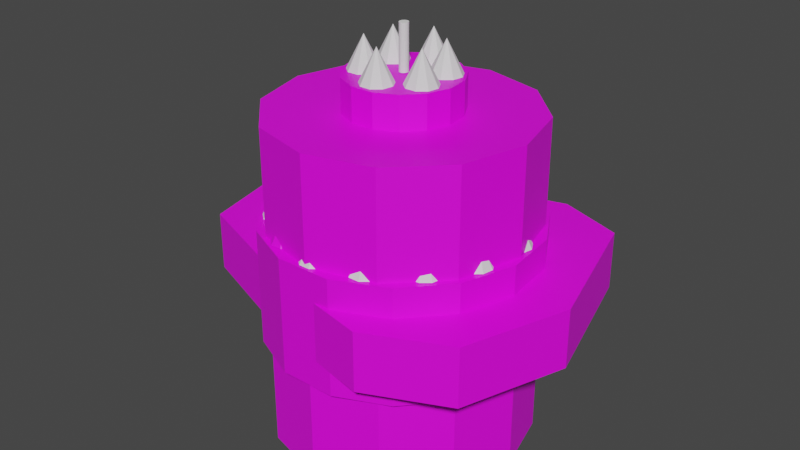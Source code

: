 # Source: Miguez_Bautista_48674301.blend  (saved by Blender 2.93.21; exported with 4.5.12 LTS)
import bpy
from mathutils import Matrix  # noqa: F401  (used for matrix-valued properties, if any)

bpy.ops.wm.read_factory_settings(use_empty=True)
scene = bpy.context.scene
scene.name = 'Scene'

# ---- images (referenced by path relative to the original .blend; pixels are not part of the script)
import os
ASSET_DIR = os.environ.get("B2B_ASSET_DIR", "")  # directory of the original .blend (textures are referenced by path, not embedded)
HERE = os.path.dirname(os.path.abspath(__file__))  # packed textures are extracted next to this script under _unpacked/

def load_image(name, relpath, width, height, colorspace="sRGB"):
    """Load a texture the original file referenced (path relative to the .blend, or extracted next to this script)."""
    p = next((c for c in (os.path.join(HERE, relpath), os.path.join(ASSET_DIR, relpath)) if relpath and os.path.exists(c)), "")
    if p:
        img = bpy.data.images.load(p, check_existing=True)
        img.name = name
    else:  # same state as the original file: an image datablock whose file is absent (Cycles renders it pink)
        img = bpy.data.images.new(name, width, height)
        img.source = "FILE"
        img.filepath = "//" + (relpath or name)
    img.colorspace_settings.name = colorspace
    return img
img_endesga_32_32x_png = load_image('endesga-32-32x.png', 'endesga-32-32x.png', 1024, 1024, 'sRGB')
img_copia_de_endesga_32_32x_png = load_image('Copia de endesga-32-32x.png', 'Copia de endesga-32-32x.png', 1024, 1024, 'sRGB')

# ---- materials (node trees are filled in below, after node groups)
mat_paleta = bpy.data.materials.new('Paleta')
mat_paleta.use_transparent_shadow = False
mat_material_001 = bpy.data.materials.new('Material.001')
mat_material_001.use_transparent_shadow = False
mat_material_002 = bpy.data.materials.new('Material.002')
mat_material_002.use_transparent_shadow = False

# ---- material node trees
mat_paleta.use_nodes = True; mat_paleta.node_tree.nodes.clear()
_N = mat_paleta.node_tree.nodes; _L = mat_paleta.node_tree.links
n0 = _N.new('ShaderNodeBsdfPrincipled'); n0.name = 'Principled BSDF'; n0.location = (10, 300)
n0.distribution = 'GGX'
n0.subsurface_method = 'BURLEY'
n0.inputs[3].default_value = 1.45
n0.inputs[27].default_value = (0.0, 0.0, 0.0, 1.0)
n0.inputs[28].default_value = 1.0
n1 = _N.new('ShaderNodeOutputMaterial'); n1.name = 'Material Output'; n1.location = (300, 300)
n2 = _N.new('ShaderNodeTexImage'); n2.name = 'Image Texture'; n2.location = (-280, 280)
n2.image = img_endesga_32_32x_png
_L.new(n0.outputs[0], n1.inputs[0])
_L.new(n2.outputs[0], n0.inputs[0])
n1.is_active_output = True
mat_material_001.use_nodes = True; mat_material_001.node_tree.nodes.clear()
_N = mat_material_001.node_tree.nodes; _L = mat_material_001.node_tree.links
n0 = _N.new('ShaderNodeBsdfPrincipled'); n0.name = 'Principled BSDF'; n0.location = (10, 300)
n0.distribution = 'GGX'
n0.subsurface_method = 'BURLEY'
n0.inputs[3].default_value = 1.45
n0.inputs[27].default_value = (0.0, 0.0, 0.0, 1.0)
n0.inputs[28].default_value = 1.0
n1 = _N.new('ShaderNodeOutputMaterial'); n1.name = 'Material Output'; n1.location = (300, 300)
n2 = _N.new('ShaderNodeTexImage'); n2.name = 'Image Texture'; n2.location = (-280, 280)
n2.image = img_copia_de_endesga_32_32x_png
_L.new(n0.outputs[0], n1.inputs[0])
_L.new(n2.outputs[0], n0.inputs[0])
n1.is_active_output = True
mat_material_002.use_nodes = True; mat_material_002.node_tree.nodes.clear()
_N = mat_material_002.node_tree.nodes; _L = mat_material_002.node_tree.links
n0 = _N.new('ShaderNodeBsdfPrincipled'); n0.name = 'Principled BSDF'; n0.location = (10, 300)
n0.distribution = 'GGX'
n0.subsurface_method = 'BURLEY'
n0.inputs[3].default_value = 1.45
n0.inputs[27].default_value = (0.0, 0.0, 0.0, 1.0)
n0.inputs[28].default_value = 1.0
n1 = _N.new('ShaderNodeOutputMaterial'); n1.name = 'Material Output'; n1.location = (300, 300)
n2 = _N.new('ShaderNodeTexImage'); n2.name = 'Image Texture'; n2.location = (-280, 280)
n2.image = img_copia_de_endesga_32_32x_png
_L.new(n0.outputs[0], n1.inputs[0])
_L.new(n2.outputs[0], n0.inputs[0])
n1.is_active_output = True

# ---- world
world_world = bpy.data.worlds.new('World'); scene.world = world_world
world_world.use_nodes = True; world_world.node_tree.nodes.clear()
_N = world_world.node_tree.nodes; _L = world_world.node_tree.links
n0 = _N.new('ShaderNodeOutputWorld'); n0.name = 'World Output'; n0.location = (300, 300)
n1 = _N.new('ShaderNodeBackground'); n1.name = 'Background'; n1.location = (10, 300)
n1.inputs[0].default_value = (0.05088, 0.05088, 0.05088, 1.0)
_L.new(n1.outputs[0], n0.inputs[0])
n0.is_active_output = True
world_world.color = (0.05088, 0.05088, 0.05088)
world_world.use_sun_shadow = False
world_world.sun_shadow_jitter_overblur = 0.0

# ---- meshes
me_sphere = bpy.data.meshes.new('Sphere')
me_sphere.from_pydata([(0.0, 0.04142, 0.058), (0.0, 0.07174, 0.04298), (0.0, 0.08284, -3.621e-09), (0.0, 0.07174, -0.03998), (0.0, 0.04142, -0.06534), (0.02929, 0.02929, 0.05923), (0.05073, 0.05073, 0.04596), (0.05857, 0.05857, 0.001771), (0.05073, 0.05073, -0.03998), (0.02929, 0.02929, -0.06534), (0.0, -7.242e-09, -0.05644), (0.04142, -7.059e-09, 0.06086), (0.07174, -4.59e-09, 0.05115), (0.08284, -4.59e-09, 0.00591), (0.07174, -7.059e-09, -0.03998), (0.04142, -8.293e-09, -0.06534), (0.02929, -0.02929, 0.05923), (0.05073, -0.05073, 0.04596), (0.05857, -0.05857, 0.001771), (0.05073, -0.05073, -0.03998), (0.02929, -0.02929, -0.06534), (-2.285e-09, -0.04142, 0.058), (2.652e-09, -0.07174, 0.04298), (1.833e-10, -0.08284, -3.621e-09), (2.652e-09, -0.07174, -0.03998), (1.833e-10, -0.04142, -0.06534), (-0.002735, 0.01013, 0.07709), (-0.02929, -0.02929, 0.05994), (-0.05073, -0.05073, 0.04645), (-0.05857, -0.05857, 0.00197), (-0.05073, -0.05073, -0.03996), (-0.02929, -0.02929, -0.06534), (-0.04142, -4.59e-09, 0.06191), (-0.07174, -4.59e-09, 0.05224), (-0.08284, -4.59e-09, 0.006572), (-0.07174, -7.059e-09, -0.03897), (-0.04142, -7.059e-09, -0.06534), (-0.02929, 0.02929, 0.05994), (-0.05073, 0.05073, 0.04645), (-0.05857, 0.05857, 0.00197), (-0.05073, 0.05073, -0.03996), (-0.02929, 0.02929, -0.06534), (-0.001956, -0.00192, 0.05114), (-4.927e-09, -0.002766, 0.05117), (0.001964, -0.001935, 0.0511), (0.002752, 1.414e-05, 0.05084), (0.001964, 0.001926, 0.05038), (-4.781e-09, 0.002728, 0.05015), (-0.001956, 0.001927, 0.05043), (-0.002735, 2.589e-05, 0.05091), (-0.001956, 0.008437, 0.07807), (-4.107e-09, 0.007672, 0.07844), (0.001964, 0.008406, 0.07804), (0.002752, 0.0101, 0.07704), (0.001964, 0.01167, 0.07586), (-3.983e-09, 0.01232, 0.07533), (-0.001956, 0.01169, 0.0759), (-0.001956, 0.0214, 0.08504), (-0.002735, 0.02014, 0.08654), (-3.965e-09, 0.02188, 0.08434), (0.001964, 0.02137, 0.085), (0.002752, 0.02009, 0.0865), (0.001964, 0.01867, 0.08785), (-4.087e-09, 0.01804, 0.0884), (-0.001956, 0.0187, 0.08788)], [], [(10, 4, 9), (3, 2, 7, 8), (1, 0, 5, 6), (4, 3, 8, 9), (2, 1, 6, 7), (5, 46, 45, 11), (9, 8, 14, 15), (7, 6, 12, 13), (11, 45, 44, 16), (10, 9, 15), (8, 7, 13, 14), (6, 5, 11, 12), (15, 14, 19, 20), (13, 12, 17, 18), (16, 44, 43, 21), (10, 15, 20), (14, 13, 18, 19), (12, 11, 16, 17), (20, 19, 24, 25), (18, 17, 22, 23), (54, 55, 59, 60), (10, 20, 25), (19, 18, 23, 24), (17, 16, 21, 22), (25, 24, 30, 31), (23, 22, 28, 29), (37, 48, 47, 0), (10, 25, 31), (24, 23, 29, 30), (22, 21, 27, 28), (29, 28, 33, 34), (32, 49, 48, 37), (10, 31, 36), (30, 29, 34, 35), (28, 27, 32, 33), (31, 30, 35, 36), (21, 43, 42, 27), (10, 36, 41), (35, 34, 39, 40), (33, 32, 37, 38), (36, 35, 40, 41), (34, 33, 38, 39), (10, 41, 4), (40, 39, 2, 3), (38, 37, 0, 1), (41, 40, 3, 4), (39, 38, 1, 2), (0, 47, 46, 5), (46, 47, 55, 54), (27, 42, 49, 32), (44, 45, 53, 52), (42, 43, 51, 50), (47, 48, 56, 55), (45, 46, 54, 53), (43, 44, 52, 51), (49, 42, 50, 26), (48, 49, 26, 56), (64, 63, 62, 61, 60, 59, 57, 58), (55, 56, 57, 59), (51, 52, 62, 63), (52, 53, 61, 62), (56, 26, 58, 57), (53, 54, 60, 61), (26, 50, 64, 58), (50, 51, 63, 64)])
_uv = me_sphere.uv_layers.new(name='UVMap')
_uv.uv.foreach_set('vector', [0.2342, 0.5732, 0.2342, 0.5732, 0.2342, 0.5732, 0.2342, 0.5732, 0.2342, 0.5732, 0.2342, 0.5732, 0.2342, 0.5732, 0.2342, 0.5732, 0.2342, 0.5732, 0.2342, 0.5732, 0.2342, 0.5732, 0.2342, 0.5732, 0.2342, 0.5732, 0.2342, 0.5732, 0.2342, 0.5732, 0.2342, 0.5732, 0.2342, 0.5732, 0.2342, 0.5732, 0.2342, 0.5732, 0.2342, 0.5732, 0.2342, 0.5732, 0.2342, 0.5732, 0.2342, 0.5732, 0.2342, 0.5732, 0.2342, 0.5732, 0.2342, 0.5732, 0.2342, 0.5732, 0.2342, 0.5732, 0.2342, 0.5732, 0.2342, 0.5732, 0.2342, 0.5732, 0.2342, 0.5732, 0.2342, 0.5732, 0.2342, 0.5732, 0.2342, 0.5732, 0.2342, 0.5732, 0.2342, 0.5732, 0.2342, 0.5732, 0.2342, 0.5732, 0.2342, 0.5732, 0.2342, 0.5732, 0.2342, 0.5732, 0.2342, 0.5732, 0.2342, 0.5732, 0.2342, 0.5732, 0.2342, 0.5732, 0.2342, 0.5732, 0.2342, 0.5732, 0.2342, 0.5732, 0.2342, 0.5732, 0.2342, 0.5732, 0.2342, 0.5732, 0.2342, 0.5732, 0.2342, 0.5732, 0.2342, 0.5732, 0.2342, 0.5732, 0.2342, 0.5732, 0.2342, 0.5732, 0.2342, 0.5732, 0.2342, 0.5732, 0.2342, 0.5732, 0.2342, 0.5732, 0.2342, 0.5732, 0.2342, 0.5732, 0.2342, 0.5732, 0.2342, 0.5732, 0.2342, 0.5732, 0.2342, 0.5732, 0.2342, 0.5732, 0.2342, 0.5732, 0.2342, 0.5732, 0.2342, 0.5732, 0.2342, 0.5732, 0.2342, 0.5732, 0.2342, 0.5732, 0.2342, 0.5732, 0.2342, 0.5732, 0.1456, 0.4377, 0.1456, 0.4377, 0.1456, 0.4377, 0.1456, 0.4377, 0.2342, 0.5732, 0.2342, 0.5732, 0.2342, 0.5732, 0.2342, 0.5732, 0.2342, 0.5732, 0.2342, 0.5732, 0.2342, 0.5732, 0.2342, 0.5732, 0.2342, 0.5732, 0.2342, 0.5732, 0.2342, 0.5732, 0.2342, 0.5732, 0.2342, 0.5732, 0.2342, 0.5732, 0.2342, 0.5732, 0.2342, 0.5732, 0.2342, 0.5732, 0.2342, 0.5732, 0.2342, 0.5732, 0.2342, 0.5732, 0.2342, 0.5732, 0.2342, 0.5732, 0.2342, 0.5732, 0.2342, 0.5732, 0.2342, 0.5732, 0.2342, 0.5732, 0.2342, 0.5732, 0.2342, 0.5732, 0.2342, 0.5732, 0.2342, 0.5732, 0.2342, 0.5732, 0.2342, 0.5732, 0.2342, 0.5732, 0.2342, 0.5732, 0.2342, 0.5732, 0.2342, 0.5732, 0.2342, 0.5732, 0.2342, 0.5732, 0.2342, 0.5732, 0.2342, 0.5732, 0.2342, 0.5732, 0.2342, 0.5732, 0.2342, 0.5732, 0.2342, 0.5732, 0.2342, 0.5732, 0.2342, 0.5732, 0.2342, 0.5732, 0.2342, 0.5732, 0.2342, 0.5732, 0.2342, 0.5732, 0.2342, 0.5732, 0.2342, 0.5732, 0.2342, 0.5732, 0.2342, 0.5732, 0.2342, 0.5732, 0.2342, 0.5732, 0.2342, 0.5732, 0.2342, 0.5732, 0.2342, 0.5732, 0.2342, 0.5732, 0.2342, 0.5732, 0.2342, 0.5732, 0.2342, 0.5732, 0.2342, 0.5732, 0.2342, 0.5732, 0.2342, 0.5732, 0.2342, 0.5732, 0.2342, 0.5732, 0.2342, 0.5732, 0.2342, 0.5732, 0.2342, 0.5732, 0.2342, 0.5732, 0.2342, 0.5732, 0.2342, 0.5732, 0.2342, 0.5732, 0.2342, 0.5732, 0.2342, 0.5732, 0.2342, 0.5732, 0.2342, 0.5732, 0.2342, 0.5732, 0.2342, 0.5732, 0.2342, 0.5732, 0.2342, 0.5732, 0.2342, 0.5732, 0.2342, 0.5732, 0.2342, 0.5732, 0.2342, 0.5732, 0.2342, 0.5732, 0.2342, 0.5732, 0.2342, 0.5732, 0.2342, 0.5732, 0.2342, 0.5732, 0.2342, 0.5732, 0.2342, 0.5732, 0.2342, 0.5732, 0.2342, 0.5732, 0.2342, 0.5732, 0.2342, 0.5732, 0.2342, 0.5732, 0.2342, 0.5732, 0.2342, 0.5732, 0.2342, 0.5732, 0.2342, 0.5732, 0.1456, 0.4377, 0.1456, 0.4377, 0.1456, 0.4377, 0.1456, 0.4377, 0.2342, 0.5732, 0.2342, 0.5732, 0.2342, 0.5732, 0.2342, 0.5732, 0.1456, 0.4377, 0.1456, 0.4377, 0.1456, 0.4377, 0.1456, 0.4377, 0.1456, 0.4377, 0.1456, 0.4377, 0.1456, 0.4377, 0.1456, 0.4377, 0.1456, 0.4377, 0.1456, 0.4377, 0.1456, 0.4377, 0.1456, 0.4377, 0.1456, 0.4377, 0.1456, 0.4377, 0.1456, 0.4377, 0.1456, 0.4377, 0.1456, 0.4377, 0.1456, 0.4377, 0.1456, 0.4377, 0.1456, 0.4377, 0.1456, 0.4377, 0.1456, 0.4377, 0.1456, 0.4377, 0.1456, 0.4377, 0.1456, 0.4377, 0.1456, 0.4377, 0.1456, 0.4377, 0.1456, 0.4377, 0.1456, 0.4377, 0.1456, 0.4377, 0.1456, 0.4377, 0.1456, 0.4377, 0.1456, 0.4377, 0.1456, 0.4377, 0.1456, 0.4377, 0.1456, 0.4377, 0.1456, 0.4377, 0.1456, 0.4377, 0.1456, 0.4377, 0.1456, 0.4377, 0.1456, 0.4377, 0.1456, 0.4377, 0.1456, 0.4377, 0.1456, 0.4377, 0.1456, 0.4377, 0.1456, 0.4377, 0.1456, 0.4377, 0.1456, 0.4377, 0.1456, 0.4377, 0.1456, 0.4377, 0.1456, 0.4377, 0.1456, 0.4377, 0.1456, 0.4377, 0.1456, 0.4377, 0.1456, 0.4377, 0.1456, 0.4377, 0.1456, 0.4377, 0.1456, 0.4377, 0.1456, 0.4377, 0.1456, 0.4377, 0.1456, 0.4377, 0.1456, 0.4377, 0.1456, 0.4377, 0.1456, 0.4377])
me_sphere.materials.append(mat_paleta)
me_sphere.use_remesh_fix_poles = True
me_sphere.use_remesh_preserve_attributes = False
me_sphere.update()
me_cylinder = bpy.data.meshes.new('Cylinder')
me_cylinder.from_pydata([(2.016e-09, 0.03354, -0.1388), (2.016e-09, 0.03354, 0.1388), (0.01677, 0.02905, -0.1388), (0.01677, 0.02905, 0.1388), (0.02905, 0.01677, -0.1388), (0.02905, 0.01677, 0.1388), (0.03354, -2.752e-09, -0.1388), (0.03354, -2.752e-09, 0.1388), (0.02905, -0.01677, -0.1388), (0.02905, -0.01677, 0.1388), (0.01677, -0.02905, -0.1388), (0.01677, -0.02905, 0.1388), (3.796e-10, -0.03354, -0.1388), (3.796e-10, -0.03354, 0.1388), (-0.01677, -0.02905, -0.1388), (-0.01677, -0.02905, 0.1388), (-0.02905, -0.01677, -0.1388), (-0.02905, -0.01677, 0.1388), (-0.03354, 5.029e-10, -0.1388), (-0.03354, 5.029e-10, 0.1388), (-0.02905, 0.01677, -0.1388), (-0.02905, 0.01677, 0.1388), (-0.01677, 0.02905, -0.1388), (-0.01677, 0.02905, 0.1388), (0.0, 0.111, -0.1388), (0.05551, 0.09615, -0.1388), (0.05551, 0.09615, 0.1388), (0.0, 0.111, 0.1388), (0.09615, 0.05551, -0.1388), (0.09615, 0.05551, 0.1388), (0.111, -4.853e-09, -0.1388), (0.111, -4.853e-09, 0.1388), (0.09615, -0.05551, -0.1388), (0.09615, -0.05551, 0.1388), (0.05551, -0.09615, -0.1388), (0.05551, -0.09615, 0.1388), (-9.706e-09, -0.111, -0.1388), (-9.706e-09, -0.111, 0.1388), (-0.05551, -0.09615, -0.1388), (-0.05551, -0.09615, 0.1388), (-0.09615, -0.05551, -0.1388), (-0.09615, -0.05551, 0.1388), (-0.111, 1.324e-09, -0.1388), (-0.111, 1.324e-09, 0.1388), (-0.09615, 0.05551, -0.1388), (-0.09615, 0.05551, 0.1388), (-0.05551, 0.09615, -0.1388), (-0.05551, 0.09615, 0.1388), (1.803e-10, 0.09933, -0.1388), (0.04967, 0.08602, -0.1388), (0.04967, 0.08602, 0.1388), (1.803e-10, 0.09933, 0.1388), (0.08602, 0.04967, -0.1388), (0.08602, 0.04967, 0.1388), (0.09933, -4.131e-09, -0.1388), (0.09933, -4.131e-09, 0.1388), (0.08602, -0.04967, -0.1388), (0.08602, -0.04967, 0.1388), (0.04967, -0.08602, -0.1388), (0.04967, -0.08602, 0.1388), (-9.165e-09, -0.09933, -0.1388), (-9.165e-09, -0.09933, 0.1388), (-0.04967, -0.08602, -0.1388), (-0.04967, -0.08602, 0.1388), (-0.08602, -0.04967, -0.1388), (-0.08602, -0.04967, 0.1388), (-0.09933, 1.324e-09, -0.1388), (-0.09933, 1.324e-09, 0.1388), (-0.08602, 0.04967, -0.1388), (-0.08602, 0.04967, 0.1388), (-0.04967, 0.08602, -0.1388), (-0.04967, 0.08602, 0.1388), (7.847e-10, 0.06015, -0.1388), (0.03008, 0.0521, -0.1388), (0.03008, 0.0521, 0.1388), (7.847e-10, 0.06015, 0.1388), (0.0521, 0.03008, -0.1388), (0.0521, 0.03008, 0.1388), (0.06015, -1.11e-09, -0.1388), (0.06015, -1.11e-09, 0.1388), (0.0521, -0.03008, -0.1388), (0.0521, -0.03008, 0.1388), (0.03008, -0.0521, -0.1388), (0.03008, -0.0521, 0.1388), (-3.726e-09, -0.06015, -0.1388), (-3.726e-09, -0.06015, 0.1388), (-0.03008, -0.0521, -0.1388), (-0.03008, -0.0521, 0.1388), (-0.0521, -0.03008, -0.1388), (-0.0521, -0.03008, 0.1388), (-0.06015, 1.324e-09, -0.1388), (-0.06015, 1.324e-09, 0.1388), (-0.0521, 0.03008, -0.1388), (-0.0521, 0.03008, 0.1388), (-0.03008, 0.0521, -0.1388), (-0.03008, 0.0521, 0.1388), (0.0, 0.111, 0.07005), (0.0, 0.111, 0.06272), (0.05551, 0.09615, 0.06272), (0.05551, 0.09615, 0.07005), (0.09615, 0.05551, 0.06272), (0.09615, 0.05551, 0.07005), (0.111, -4.853e-09, 0.06272), (0.111, -4.853e-09, 0.07005), (0.09615, -0.05551, 0.06272), (0.09615, -0.05551, 0.07005), (0.05551, -0.09615, 0.06272), (0.05551, -0.09615, 0.07005), (-9.706e-09, -0.111, 0.06272), (-9.706e-09, -0.111, 0.07005), (-0.05551, -0.09615, 0.06272), (-0.05551, -0.09615, 0.07005), (-0.09615, -0.05551, 0.06272), (-0.09615, -0.05551, 0.07005), (-0.111, 1.324e-09, 0.06272), (-0.111, 1.324e-09, 0.07005), (-0.09615, 0.05551, 0.06272), (-0.09615, 0.05551, 0.07005), (-0.05551, 0.09615, 0.06272), (-0.05551, 0.09615, 0.07005), (0.05551, 0.09615, -0.08976), (0.05551, 0.09615, -0.09709), (0.09615, 0.05551, -0.08976), (0.09615, 0.05551, -0.09709), (0.111, -4.853e-09, -0.08976), (0.111, -4.853e-09, -0.09709), (0.09615, -0.05551, -0.08976), (0.09615, -0.05551, -0.09709), (0.05551, -0.09615, -0.08976), (0.05551, -0.09615, -0.09709), (-9.706e-09, -0.111, -0.08976), (-9.706e-09, -0.111, -0.09709), (-0.05551, -0.09615, -0.08976), (-0.05551, -0.09615, -0.09709), (-0.09615, -0.05551, -0.08976), (-0.09615, -0.05551, -0.09709), (-0.111, 1.324e-09, -0.08976), (-0.111, 1.324e-09, -0.09709), (-0.09615, 0.05551, -0.08976), (-0.09615, 0.05551, -0.09709), (-0.05551, 0.09615, -0.08976), (-0.05551, 0.09615, -0.09709), (0.0, 0.111, -0.09709), (0.0, 0.111, -0.08976)], [], [(140, 118, 97, 143), (120, 98, 100, 122), (122, 100, 102, 124), (124, 102, 104, 126), (126, 104, 106, 128), (128, 106, 108, 130), (130, 108, 110, 132), (132, 110, 112, 134), (134, 112, 114, 136), (136, 114, 116, 138), (3, 1, 23, 21, 19, 17, 15, 13, 11, 9, 7, 5), (138, 116, 118, 140), (143, 97, 98, 120), (0, 2, 4, 6, 8, 10, 12, 14, 16, 18, 20, 22), (49, 48, 24, 25), (51, 50, 26, 27), (52, 49, 25, 28), (50, 53, 29, 26), (54, 52, 28, 30), (53, 55, 31, 29), (56, 54, 30, 32), (55, 57, 33, 31), (58, 56, 32, 34), (57, 59, 35, 33), (60, 58, 34, 36), (59, 61, 37, 35), (62, 60, 36, 38), (61, 63, 39, 37), (64, 62, 38, 40), (63, 65, 41, 39), (66, 64, 40, 42), (65, 67, 43, 41), (68, 66, 42, 44), (67, 69, 45, 43), (70, 68, 44, 46), (69, 71, 47, 45), (48, 70, 46, 24), (71, 51, 27, 47), (73, 72, 48, 49), (75, 74, 50, 51), (76, 73, 49, 52), (74, 77, 53, 50), (78, 76, 52, 54), (77, 79, 55, 53), (80, 78, 54, 56), (79, 81, 57, 55), (82, 80, 56, 58), (81, 83, 59, 57), (84, 82, 58, 60), (83, 85, 61, 59), (86, 84, 60, 62), (85, 87, 63, 61), (88, 86, 62, 64), (87, 89, 65, 63), (90, 88, 64, 66), (89, 91, 67, 65), (92, 90, 66, 68), (91, 93, 69, 67), (94, 92, 68, 70), (93, 95, 71, 69), (72, 94, 70, 48), (95, 75, 51, 71), (2, 0, 72, 73), (1, 3, 74, 75), (4, 2, 73, 76), (3, 5, 77, 74), (6, 4, 76, 78), (5, 7, 79, 77), (8, 6, 78, 80), (7, 9, 81, 79), (10, 8, 80, 82), (9, 11, 83, 81), (12, 10, 82, 84), (11, 13, 85, 83), (14, 12, 84, 86), (13, 15, 87, 85), (16, 14, 86, 88), (15, 17, 89, 87), (18, 16, 88, 90), (17, 19, 91, 89), (20, 18, 90, 92), (19, 21, 93, 91), (22, 20, 92, 94), (21, 23, 95, 93), (0, 22, 94, 72), (23, 1, 75, 95), (99, 26, 29, 101), (25, 121, 123, 28), (117, 45, 47, 119), (115, 43, 45, 117), (113, 41, 43, 115), (111, 39, 41, 113), (109, 37, 39, 111), (107, 35, 37, 109), (105, 33, 35, 107), (103, 31, 33, 105), (101, 29, 31, 103), (96, 27, 26, 99), (28, 123, 125, 30), (24, 142, 121, 25), (30, 125, 127, 32), (32, 127, 129, 34), (34, 129, 131, 36), (36, 131, 133, 38), (38, 133, 135, 40), (40, 135, 137, 42), (42, 137, 139, 44), (44, 139, 141, 46), (46, 141, 142, 24), (119, 96, 97, 118), (117, 119, 118, 116), (115, 117, 116, 114), (113, 115, 114, 112), (111, 113, 112, 110), (109, 111, 110, 108), (107, 109, 108, 106), (105, 107, 106, 104), (103, 105, 104, 102), (101, 103, 102, 100), (99, 101, 100, 98), (96, 99, 98, 97), (143, 120, 121, 142), (120, 122, 123, 121), (122, 124, 125, 123), (124, 126, 127, 125), (126, 128, 129, 127), (128, 130, 131, 129), (130, 132, 133, 131), (132, 134, 135, 133), (134, 136, 137, 135), (136, 138, 139, 137), (138, 140, 141, 139), (140, 143, 142, 141), (119, 47, 27, 96)])
_uv = me_cylinder.uv_layers.new(name='UVMap')
_uv.uv.foreach_set('vector', [0.644, 0.3601, 0.644, 0.3601, 0.644, 0.3601, 0.644, 0.3601, 0.644, 0.3601, 0.644, 0.3601, 0.644, 0.3601, 0.644, 0.3601, 0.644, 0.3601, 0.644, 0.3601, 0.644, 0.3601, 0.644, 0.3601, 0.644, 0.3601, 0.644, 0.3601, 0.644, 0.3601, 0.644, 0.3601, 0.644, 0.3601, 0.644, 0.3601, 0.644, 0.3601, 0.644, 0.3601, 0.644, 0.3601, 0.644, 0.3601, 0.644, 0.3601, 0.644, 0.3601, 0.644, 0.3601, 0.644, 0.3601, 0.644, 0.3601, 0.644, 0.3601, 0.644, 0.3601, 0.644, 0.3601, 0.644, 0.3601, 0.644, 0.3601, 0.644, 0.3601, 0.644, 0.3601, 0.644, 0.3601, 0.644, 0.3601, 0.644, 0.3601, 0.644, 0.3601, 0.644, 0.3601, 0.644, 0.3601, 0.644, 0.3601, 0.644, 0.3601, 0.644, 0.3601, 0.644, 0.3601, 0.644, 0.3601, 0.644, 0.3601, 0.644, 0.3601, 0.644, 0.3601, 0.644, 0.3601, 0.644, 0.3601, 0.644, 0.3601, 0.644, 0.3601, 0.644, 0.3601, 0.644, 0.3601, 0.644, 0.3601, 0.644, 0.3601, 0.644, 0.3601, 0.644, 0.3601, 0.644, 0.3601, 0.644, 0.3601, 0.644, 0.3601, 0.644, 0.3601, 0.644, 0.3601, 0.644, 0.3601, 0.644, 0.3601, 0.644, 0.3601, 0.644, 0.3601, 0.644, 0.3601, 0.644, 0.3601, 0.644, 0.3601, 0.644, 0.3601, 0.644, 0.3601, 0.6723, 0.325, 0.6723, 0.325, 0.6723, 0.325, 0.6723, 0.325, 0.6723, 0.325, 0.6723, 0.325, 0.6723, 0.325, 0.6723, 0.325, 0.6723, 0.325, 0.6723, 0.325, 0.6723, 0.325, 0.6723, 0.325, 0.6723, 0.325, 0.6723, 0.325, 0.6723, 0.325, 0.6723, 0.325, 0.6723, 0.325, 0.6723, 0.325, 0.6723, 0.325, 0.6723, 0.325, 0.6723, 0.325, 0.6723, 0.325, 0.6723, 0.325, 0.6723, 0.325, 0.6723, 0.325, 0.6723, 0.325, 0.6723, 0.325, 0.6723, 0.325, 0.6723, 0.325, 0.6723, 0.325, 0.6723, 0.325, 0.6723, 0.325, 0.6723, 0.325, 0.6723, 0.325, 0.6723, 0.325, 0.6723, 0.325, 0.6723, 0.325, 0.6723, 0.325, 0.6723, 0.325, 0.6723, 0.325, 0.6723, 0.325, 0.6723, 0.325, 0.6723, 0.325, 0.6723, 0.325, 0.6723, 0.325, 0.6723, 0.325, 0.6723, 0.325, 0.6723, 0.325, 0.6723, 0.325, 0.6723, 0.325, 0.6723, 0.325, 0.6723, 0.325, 0.6723, 0.325, 0.6723, 0.325, 0.6723, 0.325, 0.6723, 0.325, 0.6723, 0.325, 0.6723, 0.325, 0.6723, 0.325, 0.6723, 0.325, 0.6723, 0.325, 0.6723, 0.325, 0.6723, 0.325, 0.6723, 0.325, 0.6723, 0.325, 0.6723, 0.325, 0.6723, 0.325, 0.6723, 0.325, 0.6723, 0.325, 0.6723, 0.325, 0.6723, 0.325, 0.6723, 0.325, 0.6723, 0.325, 0.6723, 0.325, 0.6723, 0.325, 0.6723, 0.325, 0.6723, 0.325, 0.6723, 0.325, 0.6723, 0.325, 0.6723, 0.325, 0.6723, 0.325, 0.6723, 0.325, 0.6723, 0.325, 0.6723, 0.325, 0.6723, 0.325, 0.6723, 0.325, 0.6723, 0.325, 0.6723, 0.325, 0.6723, 0.325, 0.6723, 0.325, 0.6723, 0.325, 0.6723, 0.325, 0.6723, 0.325, 0.6723, 0.325, 0.6723, 0.325, 0.6723, 0.325, 0.644, 0.3601, 0.644, 0.3601, 0.644, 0.3601, 0.644, 0.3601, 0.644, 0.3601, 0.644, 0.3601, 0.644, 0.3601, 0.644, 0.3601, 0.644, 0.3601, 0.644, 0.3601, 0.644, 0.3601, 0.644, 0.3601, 0.644, 0.3601, 0.644, 0.3601, 0.644, 0.3601, 0.644, 0.3601, 0.644, 0.3601, 0.644, 0.3601, 0.644, 0.3601, 0.644, 0.3601, 0.644, 0.3601, 0.644, 0.3601, 0.644, 0.3601, 0.644, 0.3601, 0.644, 0.3601, 0.644, 0.3601, 0.644, 0.3601, 0.644, 0.3601, 0.644, 0.3601, 0.644, 0.3601, 0.644, 0.3601, 0.644, 0.3601, 0.644, 0.3601, 0.644, 0.3601, 0.644, 0.3601, 0.644, 0.3601, 0.644, 0.3601, 0.644, 0.3601, 0.644, 0.3601, 0.644, 0.3601, 0.644, 0.3601, 0.644, 0.3601, 0.644, 0.3601, 0.644, 0.3601, 0.644, 0.3601, 0.644, 0.3601, 0.644, 0.3601, 0.644, 0.3601, 0.644, 0.3601, 0.644, 0.3601, 0.644, 0.3601, 0.644, 0.3601, 0.644, 0.3601, 0.644, 0.3601, 0.644, 0.3601, 0.644, 0.3601, 0.644, 0.3601, 0.644, 0.3601, 0.644, 0.3601, 0.644, 0.3601, 0.644, 0.3601, 0.644, 0.3601, 0.644, 0.3601, 0.644, 0.3601, 0.644, 0.3601, 0.644, 0.3601, 0.644, 0.3601, 0.644, 0.3601, 0.644, 0.3601, 0.644, 0.3601, 0.644, 0.3601, 0.644, 0.3601, 0.644, 0.3601, 0.644, 0.3601, 0.644, 0.3601, 0.644, 0.3601, 0.644, 0.3601, 0.644, 0.3601, 0.644, 0.3601, 0.644, 0.3601, 0.644, 0.3601, 0.644, 0.3601, 0.644, 0.3601, 0.644, 0.3601, 0.644, 0.3601, 0.644, 0.3601, 0.644, 0.3601, 0.644, 0.3601, 0.644, 0.3601, 0.644, 0.3601, 0.644, 0.3601, 0.644, 0.3601, 0.644, 0.3601, 0.644, 0.3601, 0.644, 0.3601, 0.644, 0.3601, 0.6723, 0.325, 0.6723, 0.325, 0.6723, 0.325, 0.6723, 0.325, 0.6723, 0.325, 0.6723, 0.325, 0.6723, 0.325, 0.6723, 0.325, 0.6723, 0.325, 0.6723, 0.325, 0.6723, 0.325, 0.6723, 0.325, 0.6723, 0.325, 0.6723, 0.325, 0.6723, 0.325, 0.6723, 0.325, 0.6723, 0.325, 0.6723, 0.325, 0.6723, 0.325, 0.6723, 0.325, 0.6723, 0.325, 0.6723, 0.325, 0.6723, 0.325, 0.6723, 0.325, 0.6723, 0.325, 0.6723, 0.325, 0.6723, 0.325, 0.6723, 0.325, 0.6723, 0.325, 0.6723, 0.325, 0.6723, 0.325, 0.6723, 0.325, 0.6723, 0.325, 0.6723, 0.325, 0.6723, 0.325, 0.6723, 0.325, 0.6723, 0.325, 0.6723, 0.325, 0.6723, 0.325, 0.6723, 0.325, 0.6723, 0.325, 0.6723, 0.325, 0.6723, 0.325, 0.6723, 0.325, 0.6723, 0.325, 0.6723, 0.325, 0.6723, 0.325, 0.6723, 0.325, 0.6723, 0.325, 0.6723, 0.325, 0.6723, 0.325, 0.6723, 0.325, 0.6723, 0.325, 0.6723, 0.325, 0.6723, 0.325, 0.6723, 0.325, 0.6723, 0.325, 0.6723, 0.325, 0.6723, 0.325, 0.6723, 0.325, 0.6723, 0.325, 0.6723, 0.325, 0.6723, 0.325, 0.6723, 0.325, 0.6723, 0.325, 0.6723, 0.325, 0.6723, 0.325, 0.6723, 0.325, 0.6723, 0.325, 0.6723, 0.325, 0.6723, 0.325, 0.6723, 0.325, 0.6723, 0.325, 0.6723, 0.325, 0.6723, 0.325, 0.6723, 0.325, 0.6723, 0.325, 0.6723, 0.325, 0.6723, 0.325, 0.6723, 0.325, 0.6723, 0.325, 0.6723, 0.325, 0.6723, 0.325, 0.6723, 0.325, 0.6723, 0.325, 0.6723, 0.325, 0.6723, 0.325, 0.6723, 0.325, 0.6723, 0.325, 0.6723, 0.325, 0.6723, 0.325, 0.6723, 0.325, 0.6723, 0.325, 0.6723, 0.325, 0.6723, 0.325, 0.6723, 0.325, 0.644, 0.3601, 0.644, 0.3601, 0.644, 0.3601, 0.644, 0.3601, 0.644, 0.3601, 0.644, 0.3601, 0.644, 0.3601, 0.644, 0.3601, 0.644, 0.3601, 0.644, 0.3601, 0.644, 0.3601, 0.644, 0.3601, 0.644, 0.3601, 0.644, 0.3601, 0.644, 0.3601, 0.644, 0.3601, 0.644, 0.3601, 0.644, 0.3601, 0.644, 0.3601, 0.644, 0.3601, 0.644, 0.3601, 0.644, 0.3601, 0.644, 0.3601, 0.644, 0.3601, 0.644, 0.3601, 0.644, 0.3601, 0.644, 0.3601, 0.644, 0.3601, 0.644, 0.3601, 0.644, 0.3601, 0.644, 0.3601, 0.644, 0.3601, 0.644, 0.3601, 0.644, 0.3601, 0.644, 0.3601, 0.644, 0.3601, 0.644, 0.3601, 0.644, 0.3601, 0.644, 0.3601, 0.644, 0.3601, 0.644, 0.3601, 0.644, 0.3601, 0.644, 0.3601, 0.644, 0.3601, 0.644, 0.3601, 0.644, 0.3601, 0.644, 0.3601, 0.644, 0.3601, 0.644, 0.3601, 0.644, 0.3601, 0.644, 0.3601, 0.644, 0.3601, 0.644, 0.3601, 0.644, 0.3601, 0.644, 0.3601, 0.644, 0.3601, 0.644, 0.3601, 0.644, 0.3601, 0.644, 0.3601, 0.644, 0.3601, 0.644, 0.3601, 0.644, 0.3601, 0.644, 0.3601, 0.644, 0.3601, 0.644, 0.3601, 0.644, 0.3601, 0.644, 0.3601, 0.644, 0.3601, 0.644, 0.3601, 0.644, 0.3601, 0.644, 0.3601, 0.644, 0.3601, 0.644, 0.3601, 0.644, 0.3601, 0.644, 0.3601, 0.644, 0.3601, 0.644, 0.3601, 0.644, 0.3601, 0.644, 0.3601, 0.644, 0.3601, 0.644, 0.3601, 0.644, 0.3601, 0.644, 0.3601, 0.644, 0.3601, 0.644, 0.3601, 0.644, 0.3601, 0.644, 0.3601, 0.644, 0.3601, 0.644, 0.3601, 0.644, 0.3601, 0.644, 0.3601, 0.644, 0.3601, 0.6723, 0.325, 0.6723, 0.325, 0.6723, 0.325, 0.6723, 0.325, 0.6723, 0.325, 0.6723, 0.325, 0.6723, 0.325, 0.6723, 0.325, 0.6723, 0.325, 0.6723, 0.325, 0.6723, 0.325, 0.6723, 0.325, 0.6723, 0.325, 0.6723, 0.325, 0.6723, 0.325, 0.6723, 0.325, 0.6723, 0.325, 0.6723, 0.325, 0.6723, 0.325, 0.6723, 0.325, 0.6723, 0.325, 0.6723, 0.325, 0.6723, 0.325, 0.6723, 0.325, 0.6723, 0.325, 0.6723, 0.325, 0.6723, 0.325, 0.6723, 0.325, 0.6723, 0.325, 0.6723, 0.325, 0.6723, 0.325, 0.6723, 0.325, 0.6723, 0.325, 0.6723, 0.325, 0.6723, 0.325, 0.6723, 0.325, 0.6723, 0.325, 0.6723, 0.325, 0.6723, 0.325, 0.6723, 0.325, 0.6723, 0.325, 0.6723, 0.325, 0.6723, 0.325, 0.6723, 0.325, 0.6723, 0.325, 0.6723, 0.325, 0.6723, 0.325, 0.6723, 0.325, 0.6723, 0.325, 0.6723, 0.325, 0.6723, 0.325, 0.6723, 0.325, 0.6723, 0.325, 0.6723, 0.325, 0.6723, 0.325, 0.6723, 0.325, 0.6723, 0.325, 0.6723, 0.325, 0.6723, 0.325, 0.6723, 0.325, 0.6723, 0.325, 0.6723, 0.325, 0.6723, 0.325, 0.6723, 0.325, 0.6723, 0.325, 0.6723, 0.325, 0.6723, 0.325, 0.6723, 0.325, 0.6723, 0.325, 0.6723, 0.325, 0.6723, 0.325, 0.6723, 0.325, 0.6723, 0.325, 0.6723, 0.325, 0.6723, 0.325, 0.6723, 0.325, 0.6723, 0.325, 0.6723, 0.325, 0.6723, 0.325, 0.6723, 0.325, 0.6723, 0.325, 0.6723, 0.325, 0.6723, 0.325, 0.6723, 0.325, 0.6723, 0.325, 0.6723, 0.325, 0.6723, 0.325, 0.6723, 0.325, 0.6723, 0.325, 0.6723, 0.325, 0.6723, 0.325, 0.6723, 0.325, 0.6723, 0.325, 0.6723, 0.325, 0.6723, 0.325, 0.6723, 0.325, 0.644, 0.3601, 0.644, 0.3601, 0.644, 0.3601, 0.644, 0.3601])
me_cylinder.materials.append(mat_paleta)
me_cylinder.use_remesh_fix_poles = True
me_cylinder.use_remesh_preserve_attributes = False
me_cylinder.update()
me_cube = bpy.data.meshes.new('Cube')
me_cube.from_pydata([(0.1125, 0.1125, 0.02516), (0.1125, 0.1125, -0.02516), (0.1174, -0.08483, 0.02516), (0.1174, -0.08483, -0.02516), (-0.09446, 0.1017, 0.02516), (-0.09446, 0.1017, -0.02516), (-0.1402, -0.0523, 0.02516), (-0.1402, -0.0523, -0.02516), (-0.03252, -0.09205, 0.02516), (-0.03252, -0.09205, -0.02516), (0.0, 0.1125, 0.02516), (0.0, 0.1125, -0.02516), (0.1451, -0.002409, 0.02516), (0.1451, -0.002409, -0.02516), (-0.1679, 0.06505, 0.02516), (-0.1679, 0.06505, -0.02516), (-0.06324, 0.0271, -0.02516), (-0.06324, 0.0271, 0.02516), (0.05627, -0.1125, 0.02516), (0.06282, 0.1299, -0.02516), (0.05627, -0.1125, -0.02516), (0.06282, 0.1299, 0.02516), (0.1569, -0.002697, 0.02516), (0.1212, 0.1207, 0.02516), (0.1212, 0.1207, -0.02516), (0.1569, -0.002697, -0.02516), (0.1262, -0.09278, -0.02516), (0.1262, -0.09278, 0.02516), (0.05745, -0.1243, 0.02516), (-0.03592, -0.1034, -0.02516), (-0.1491, -0.06016, -0.02516), (-0.1491, -0.06016, 0.02516), (-0.1787, 0.07008, 0.02516), (-0.1787, 0.07008, -0.02516), (-0.09784, 0.1131, -0.02516), (-0.09784, 0.1131, 0.02516), (-0.002262, 0.1242, 0.02516), (0.06321, 0.1417, -0.02516), (-0.03592, -0.1034, 0.02516), (0.05745, -0.1243, -0.02516), (0.06321, 0.1417, 0.02516), (-0.002262, 0.1242, -0.02516), (0.08717, -0.0008563, 0.02516), (0.05744, -0.03051, 0.02516), (0.02652, 0.008625, 0.02516), (0.05714, 0.03114, 0.02516), (0.07875, -0.0231, 0.02516), (0.05741, 0.00295, 0.02516), (0.03513, -0.01688, 0.02516), (0.03522, 0.02777, 0.02516), (0.07987, 0.02184, 0.02516), (0.02652, 0.008625, -0.02516), (0.05744, -0.03051, -0.02516), (0.08717, -0.0008563, -0.02516), (0.05714, 0.03114, -0.02516), (0.03513, -0.01688, -0.02516), (0.05741, 0.00295, -0.02516), (0.07875, -0.0231, -0.02516), (0.07987, 0.02184, -0.02516), (0.03522, 0.02777, -0.02516), (0.0879, 0.02928, 0.02516), (0.09768, -0.001124, 0.02516), (0.08639, -0.03095, 0.02516), (0.05627, -0.04142, 0.02516), (0.02688, -0.02347, 0.02516), (0.01587, 0.009162, 0.02516), (0.0284, 0.03676, 0.02516), (0.05835, 0.04137, 0.02516), (0.0284, 0.03676, -0.02516), (0.01587, 0.009162, -0.02516), (0.02688, -0.02347, -0.02516), (0.05627, -0.04142, -0.02516), (0.08639, -0.03095, -0.02516), (0.09768, -0.001124, -0.02516), (0.0879, 0.02928, -0.02516), (0.05835, 0.04137, -0.02516)], [], [(2, 27, 22, 12), (9, 29, 30, 7), (6, 31, 38, 8), (3, 26, 39, 20), (17, 10, 4, 14), (20, 71, 72, 73, 13, 3), (15, 5, 11, 16), (18, 63, 64, 65, 17, 8), (18, 28, 27, 2), (19, 37, 24, 1), (16, 11, 19, 75, 68, 69), (7, 15, 16, 9), (8, 17, 14, 6), (11, 41, 37, 19), (10, 36, 35, 4), (75, 19, 1, 13, 73, 74), (67, 21, 10, 17, 65, 66), (8, 38, 28, 18), (2, 12, 61, 62, 63, 18), (9, 16, 69, 70, 71, 20), (13, 25, 26, 3), (22, 27, 26, 25), (38, 31, 30, 29), (32, 35, 34, 33), (40, 23, 24, 37), (35, 36, 41, 34), (28, 38, 29, 39), (31, 32, 33, 30), (23, 22, 25, 24), (27, 28, 39, 26), (36, 40, 37, 41), (0, 23, 40, 21), (20, 39, 29, 9), (1, 24, 25, 13), (21, 40, 36, 10), (14, 32, 31, 6), (4, 35, 32, 14), (12, 22, 23, 0), (5, 34, 41, 11), (15, 33, 34, 5), (7, 30, 33, 15), (42, 50, 47, 46), (43, 46, 47, 48), (44, 48, 47, 49), (45, 49, 47, 50), (51, 59, 56, 55), (52, 55, 56, 57), (53, 57, 56, 58), (54, 58, 56, 59), (12, 0, 21, 67, 60, 61), (42, 61, 60, 50), (46, 62, 61, 42), (43, 63, 62, 46), (48, 64, 63, 43), (44, 65, 64, 48), (49, 66, 65, 44), (45, 67, 66, 49), (50, 60, 67, 45), (51, 69, 68, 59), (55, 70, 69, 51), (52, 71, 70, 55), (57, 72, 71, 52), (53, 73, 72, 57), (58, 74, 73, 53), (54, 75, 74, 58), (59, 68, 75, 54)])
_uv = me_cube.uv_layers.new(name='UVMap')
_uv.uv.foreach_set('vector', [0.07921, 0.5787, 0.07921, 0.5787, 0.07921, 0.5787, 0.07921, 0.5787, 0.07921, 0.5787, 0.07921, 0.5787, 0.07921, 0.5787, 0.07921, 0.5787, 0.07921, 0.5787, 0.07921, 0.5787, 0.07921, 0.5787, 0.07921, 0.5787, 0.07921, 0.5787, 0.07921, 0.5787, 0.07921, 0.5787, 0.07921, 0.5787, 0.2638, 0.4675, 0.2638, 0.4675, 0.2638, 0.4675, 0.2638, 0.4675, 0.2638, 0.4675, 0.2638, 0.4675, 0.2638, 0.4675, 0.2638, 0.4675, 0.2638, 0.4675, 0.2638, 0.4675, 0.2638, 0.4675, 0.2638, 0.4675, 0.2638, 0.4675, 0.2638, 0.4675, 0.2638, 0.4675, 0.2638, 0.4675, 0.2638, 0.4675, 0.2638, 0.4675, 0.2638, 0.4675, 0.2638, 0.4675, 0.07921, 0.5787, 0.07921, 0.5787, 0.07921, 0.5787, 0.07921, 0.5787, 0.07921, 0.5787, 0.07921, 0.5787, 0.07921, 0.5787, 0.07921, 0.5787, 0.2638, 0.4675, 0.2638, 0.4675, 0.2638, 0.4675, 0.2638, 0.4675, 0.2638, 0.4675, 0.2638, 0.4675, 0.2638, 0.4675, 0.2638, 0.4675, 0.2638, 0.4675, 0.2638, 0.4675, 0.2638, 0.4675, 0.2638, 0.4675, 0.2638, 0.4675, 0.2638, 0.4675, 0.07921, 0.5787, 0.07921, 0.5787, 0.07921, 0.5787, 0.07921, 0.5787, 0.07921, 0.5787, 0.07921, 0.5787, 0.07921, 0.5787, 0.07921, 0.5787, 0.2638, 0.4675, 0.2638, 0.4675, 0.2638, 0.4675, 0.2638, 0.4675, 0.2638, 0.4675, 0.2638, 0.4675, 0.2638, 0.4675, 0.2638, 0.4675, 0.2638, 0.4675, 0.2638, 0.4675, 0.2638, 0.4675, 0.2638, 0.4675, 0.07921, 0.5787, 0.07921, 0.5787, 0.07921, 0.5787, 0.07921, 0.5787, 0.2638, 0.4675, 0.2638, 0.4675, 0.2638, 0.4675, 0.2638, 0.4675, 0.2638, 0.4675, 0.2638, 0.4675, 0.2638, 0.4675, 0.2638, 0.4675, 0.2638, 0.4675, 0.2638, 0.4675, 0.2638, 0.4675, 0.2638, 0.4675, 0.07921, 0.5787, 0.07921, 0.5787, 0.07921, 0.5787, 0.07921, 0.5787, 0.07921, 0.5787, 0.07921, 0.5787, 0.07921, 0.5787, 0.07921, 0.5787, 0.07921, 0.5787, 0.07921, 0.5787, 0.07921, 0.5787, 0.07921, 0.5787, 0.07921, 0.5787, 0.07921, 0.5787, 0.07921, 0.5787, 0.07921, 0.5787, 0.07921, 0.5787, 0.07921, 0.5787, 0.07921, 0.5787, 0.07921, 0.5787, 0.07921, 0.5787, 0.07921, 0.5787, 0.07921, 0.5787, 0.07921, 0.5787, 0.07921, 0.5787, 0.07921, 0.5787, 0.07921, 0.5787, 0.07921, 0.5787, 0.07921, 0.5787, 0.07921, 0.5787, 0.07921, 0.5787, 0.07921, 0.5787, 0.07921, 0.5787, 0.07921, 0.5787, 0.07921, 0.5787, 0.07921, 0.5787, 0.07921, 0.5787, 0.07921, 0.5787, 0.07921, 0.5787, 0.07921, 0.5787, 0.07921, 0.5787, 0.07921, 0.5787, 0.07921, 0.5787, 0.07921, 0.5787, 0.07921, 0.5787, 0.07921, 0.5787, 0.07921, 0.5787, 0.07921, 0.5787, 0.07921, 0.5787, 0.07921, 0.5787, 0.07921, 0.5787, 0.07921, 0.5787, 0.07921, 0.5787, 0.07921, 0.5787, 0.07921, 0.5787, 0.07921, 0.5787, 0.07921, 0.5787, 0.07921, 0.5787, 0.07921, 0.5787, 0.07921, 0.5787, 0.07921, 0.5787, 0.07921, 0.5787, 0.07921, 0.5787, 0.07921, 0.5787, 0.07921, 0.5787, 0.07921, 0.5787, 0.07921, 0.5787, 0.07921, 0.5787, 0.07921, 0.5787, 0.07921, 0.5787, 0.07921, 0.5787, 0.07921, 0.5787, 0.07921, 0.5787, 0.07921, 0.5787, 0.07921, 0.5787, 0.07921, 0.5787, 0.07921, 0.5787, 0.07921, 0.5787, 0.07921, 0.5787, 0.07921, 0.5787, 0.07921, 0.5787, 0.07921, 0.5787, 0.07921, 0.5787, 0.07921, 0.5787, 0.07921, 0.5787, 0.07921, 0.5787, 0.07921, 0.5787, 0.07921, 0.5787, 0.07921, 0.5787, 0.07921, 0.5787, 0.07921, 0.5787, 0.07921, 0.5787, 0.07921, 0.5787, 0.07921, 0.5787, 0.07921, 0.5787, 0.07921, 0.5787, 0.07921, 0.5787, 0.07921, 0.5787, 0.07921, 0.5787, 0.07921, 0.5787, 0.07921, 0.5787, 0.07921, 0.5787, 0.07921, 0.5787, 0.07921, 0.5787, 0.07921, 0.5787, 0.07921, 0.5787, 0.07921, 0.5787, 0.07921, 0.5787, 0.07921, 0.5787, 0.07921, 0.5787, 0.07921, 0.5787, 0.07921, 0.5787, 0.07921, 0.5787, 0.07921, 0.5787, 0.07921, 0.5787, 0.07921, 0.5787, 0.2638, 0.4675, 0.2638, 0.4675, 0.2638, 0.4675, 0.2638, 0.4675, 0.2638, 0.4675, 0.2638, 0.4675, 0.6058, 0.4644, 0.6058, 0.4644, 0.6058, 0.4644, 0.6058, 0.4644, 0.6058, 0.4644, 0.6058, 0.4644, 0.6058, 0.4644, 0.6058, 0.4644, 0.6058, 0.4644, 0.6058, 0.4644, 0.6058, 0.4644, 0.6058, 0.4644, 0.6058, 0.4644, 0.6058, 0.4644, 0.6058, 0.4644, 0.6058, 0.4644, 0.6058, 0.4644, 0.6058, 0.4644, 0.6058, 0.4644, 0.6058, 0.4644, 0.6058, 0.4644, 0.6058, 0.4644, 0.6058, 0.4644, 0.6058, 0.4644, 0.6058, 0.4644, 0.6058, 0.4644, 0.6058, 0.4644, 0.6058, 0.4644, 0.6058, 0.4644, 0.6058, 0.4644, 0.6058, 0.4644, 0.6058, 0.4644, 0.6058, 0.4644, 0.6058, 0.4644, 0.6058, 0.4644, 0.6058, 0.4644, 0.6058, 0.4644, 0.6058, 0.4644, 0.6058, 0.4644, 0.6058, 0.4644, 0.6058, 0.4644, 0.6058, 0.4644, 0.6058, 0.4644, 0.6058, 0.4644, 0.6058, 0.4644, 0.6058, 0.4644, 0.6058, 0.4644, 0.6058, 0.4644, 0.6058, 0.4644, 0.6058, 0.4644, 0.6058, 0.4644, 0.6058, 0.4644, 0.6058, 0.4644, 0.6058, 0.4644, 0.6058, 0.4644, 0.6058, 0.4644, 0.6058, 0.4644, 0.6058, 0.4644, 0.6058, 0.4644, 0.6058, 0.4644, 0.6058, 0.4644, 0.6058, 0.4644, 0.6058, 0.4644, 0.6058, 0.4644])
me_cube.materials.append(mat_paleta)
me_cube.use_remesh_fix_poles = True
me_cube.use_remesh_preserve_attributes = False
me_cube.update()
me_cylinder_002 = bpy.data.meshes.new('Cylinder.002')
me_cylinder_002.from_pydata([(0.0, 0.1163, -0.05), (-3.712e-09, 0.08127, 0.05), (0.04703, 0.1062, -0.05), (0.03288, 0.07425, 0.05), (0.08593, 0.0778, -0.05), (0.06007, 0.05438, 0.05), (0.11, 0.03593, -0.05), (0.07687, 0.02511, 0.05), (0.115, -0.01215, -0.05), (0.08039, -0.008495, 0.05), (0.1001, -0.05814, -0.05), (0.07, -0.04064, 0.05), (0.06797, -0.09406, -0.05), (0.04751, -0.06575, 0.05), (0.02404, -0.1137, -0.05), (0.01681, -0.0795, 0.05), (-0.02404, -0.1137, -0.05), (-0.01681, -0.0795, 0.05), (-0.06797, -0.09406, -0.05), (-0.04751, -0.06575, 0.05), (-0.1001, -0.05814, -0.05), (-0.07, -0.04064, 0.05), (-0.115, -0.01215, -0.05), (-0.08039, -0.008495, 0.05), (-0.11, 0.03593, -0.05), (-0.07687, 0.02511, 0.05), (-0.08593, 0.0778, -0.05), (-0.06007, 0.05438, 0.05), (-0.04703, 0.1062, -0.05), (-0.03288, 0.07425, 0.05), (0.04703, 0.1062, 0.05), (0.0, 0.1163, 0.05), (0.08593, 0.0778, 0.05), (0.11, 0.03593, 0.05), (0.115, -0.01215, 0.05), (0.1001, -0.05814, 0.05), (0.06797, -0.09406, 0.05), (0.02404, -0.1137, 0.05), (-0.02404, -0.1137, 0.05), (-0.06797, -0.09406, 0.05), (-0.1001, -0.05814, 0.05), (-0.115, -0.01215, 0.05), (-0.11, 0.03593, 0.05), (-0.08593, 0.0778, 0.05), (-0.04703, 0.1062, 0.05), (0.01944, 0.0439, 0.1194), (-4.37e-09, 0.04805, 0.1194), (0.03551, 0.03215, 0.1194), (0.04545, 0.01485, 0.1194), (0.04753, -0.005023, 0.1194), (0.04138, -0.02403, 0.1194), (0.02809, -0.03887, 0.1194), (0.009936, -0.047, 0.1194), (-0.009936, -0.047, 0.1194), (-0.02809, -0.03887, 0.1194), (-0.04138, -0.02403, 0.1194), (-0.04753, -0.005023, 0.1194), (-0.04545, 0.01485, 0.1194), (-0.03551, 0.03215, 0.1194), (-0.01944, 0.0439, 0.1194), (0.03288, 0.07425, 0.1194), (-3.112e-09, 0.08127, 0.1194), (0.06007, 0.05438, 0.1194), (0.07687, 0.02511, 0.1194), (0.08039, -0.008495, 0.1194), (0.07, -0.04064, 0.1194), (0.04751, -0.06575, 0.1194), (0.01681, -0.0795, 0.1194), (-0.01681, -0.0795, 0.1194), (-0.04751, -0.06575, 0.1194), (-0.07, -0.04064, 0.1194), (-0.08039, -0.008495, 0.1194), (-0.07687, 0.02511, 0.1194), (-0.06007, 0.05438, 0.1194), (-0.03288, 0.07425, 0.1194), (0.01944, 0.0439, 0.1668), (-7.892e-09, 0.04805, 0.1668), (0.03551, 0.03215, 0.1668), (0.04545, 0.01485, 0.1668), (0.04753, -0.005023, 0.1668), (0.04138, -0.02403, 0.1668), (0.02809, -0.03887, 0.1668), (0.009935, -0.047, 0.1668), (-0.009936, -0.047, 0.1668), (-0.02809, -0.03887, 0.1668), (-0.04138, -0.02403, 0.1668), (-0.04753, -0.005023, 0.1668), (-0.04545, 0.01485, 0.1668), (-0.03551, 0.03215, 0.1668), (-0.01944, 0.0439, 0.1668), (0.0, 0.1163, -0.01667), (0.0, 0.1163, 0.01667), (0.04703, 0.1062, 0.01667), (0.04703, 0.1062, -0.01667), (0.08593, 0.0778, 0.01667), (0.08593, 0.0778, -0.01667), (0.11, 0.03593, 0.01667), (0.11, 0.03593, -0.01667), (0.115, -0.01215, 0.01667), (0.115, -0.01215, -0.01667), (0.1001, -0.05814, 0.01667), (0.1001, -0.05814, -0.01667), (0.06797, -0.09406, 0.01667), (0.06797, -0.09406, -0.01667), (0.02404, -0.1137, 0.01667), (0.02404, -0.1137, -0.01667), (-0.02404, -0.1137, 0.01667), (-0.02404, -0.1137, -0.01667), (-0.06797, -0.09406, 0.01667), (-0.06797, -0.09406, -0.01667), (-0.1001, -0.05814, 0.01667), (-0.1001, -0.05814, -0.01667), (-0.115, -0.01215, 0.01667), (-0.115, -0.01215, -0.01667), (-0.11, 0.03593, 0.01667), (-0.11, 0.03593, -0.01667), (-0.08593, 0.0778, 0.01667), (-0.08593, 0.0778, -0.01667), (-0.04703, 0.1062, 0.01667), (-0.04703, 0.1062, -0.01667), (0.08039, -0.008495, 0.07312), (0.08039, -0.008495, 0.09624), (0.07, -0.04064, 0.09624), (0.07, -0.04064, 0.07312), (-0.07687, 0.02511, 0.07312), (-0.07687, 0.02511, 0.09624), (-0.06007, 0.05438, 0.09624), (-0.06007, 0.05438, 0.07312), (0.04751, -0.06575, 0.09624), (0.04751, -0.06575, 0.07312), (-0.03288, 0.07425, 0.09624), (-0.03288, 0.07425, 0.07312), (0.01681, -0.0795, 0.09624), (0.01681, -0.0795, 0.07312), (-3.312e-09, 0.08127, 0.09624), (-3.512e-09, 0.08127, 0.07312), (-0.01681, -0.0795, 0.09624), (-0.01681, -0.0795, 0.07312), (0.03288, 0.07425, 0.09624), (0.03288, 0.07425, 0.07312), (-0.04751, -0.06575, 0.09624), (-0.04751, -0.06575, 0.07312), (0.06007, 0.05438, 0.09624), (0.06007, 0.05438, 0.07312), (-0.07, -0.04064, 0.09624), (-0.07, -0.04064, 0.07312), (0.07687, 0.02511, 0.09624), (0.07687, 0.02511, 0.07312), (-0.08039, -0.008495, 0.09624), (-0.08039, -0.008495, 0.07312), (-0.04753, -0.005023, 0.1352), (-0.04753, -0.005023, 0.151), (-0.04545, 0.01485, 0.151), (-0.04545, 0.01485, 0.1352), (0.04753, -0.005023, 0.1352), (0.04753, -0.005023, 0.151), (0.04138, -0.02403, 0.151), (0.04138, -0.02403, 0.1352), (-0.03551, 0.03215, 0.151), (-0.03551, 0.03215, 0.1352), (0.02809, -0.03887, 0.151), (0.02809, -0.03887, 0.1352), (-0.01944, 0.0439, 0.151), (-0.01944, 0.0439, 0.1352), (0.009935, -0.047, 0.151), (0.009936, -0.047, 0.1352), (-6.718e-09, 0.04805, 0.151), (-5.544e-09, 0.04805, 0.1352), (-0.009936, -0.047, 0.151), (-0.009936, -0.047, 0.1352), (0.01944, 0.0439, 0.151), (0.01944, 0.0439, 0.1352), (-0.02809, -0.03887, 0.151), (-0.02809, -0.03887, 0.1352), (0.03551, 0.03215, 0.151), (0.03551, 0.03215, 0.1352), (-0.04138, -0.02403, 0.151), (-0.04138, -0.02403, 0.1352), (0.04545, 0.01485, 0.151), (0.04545, 0.01485, 0.1352)], [], [(91, 31, 30, 92), (92, 30, 32, 94), (94, 32, 33, 96), (96, 33, 34, 98), (98, 34, 35, 100), (100, 35, 36, 102), (102, 36, 37, 104), (104, 37, 38, 106), (106, 38, 39, 108), (108, 39, 40, 110), (110, 40, 41, 112), (112, 41, 42, 114), (114, 42, 43, 116), (122, 121, 64, 65), (116, 43, 44, 118), (118, 44, 31, 91), (0, 2, 4, 6, 8, 10, 12, 14, 16, 18, 20, 22, 24, 26, 28), (1, 3, 30, 31), (3, 5, 32, 30), (5, 7, 33, 32), (7, 9, 34, 33), (9, 11, 35, 34), (11, 13, 36, 35), (13, 15, 37, 36), (15, 17, 38, 37), (17, 19, 39, 38), (19, 21, 40, 39), (21, 23, 41, 40), (23, 25, 42, 41), (25, 27, 43, 42), (27, 29, 44, 43), (29, 1, 31, 44), (152, 151, 86, 87), (126, 125, 72, 73), (128, 122, 65, 66), (130, 126, 73, 74), (132, 128, 66, 67), (134, 130, 74, 61), (136, 132, 67, 68), (138, 134, 61, 60), (140, 136, 68, 69), (142, 138, 60, 62), (144, 140, 69, 70), (146, 142, 62, 63), (148, 144, 70, 71), (121, 146, 63, 64), (125, 148, 71, 72), (46, 45, 60, 61), (45, 47, 62, 60), (47, 48, 63, 62), (48, 49, 64, 63), (49, 50, 65, 64), (50, 51, 66, 65), (51, 52, 67, 66), (52, 53, 68, 67), (53, 54, 69, 68), (54, 55, 70, 69), (55, 56, 71, 70), (56, 57, 72, 71), (57, 58, 73, 72), (58, 59, 74, 73), (59, 46, 61, 74), (75, 76, 89, 88, 87, 86, 85, 84, 83, 82, 81, 80, 79, 78, 77), (156, 155, 79, 80), (158, 152, 87, 88), (160, 156, 80, 81), (162, 158, 88, 89), (164, 160, 81, 82), (166, 162, 89, 76), (168, 164, 82, 83), (170, 166, 76, 75), (172, 168, 83, 84), (174, 170, 75, 77), (176, 172, 84, 85), (178, 174, 77, 78), (151, 176, 85, 86), (155, 178, 78, 79), (28, 119, 90, 0), (119, 118, 91, 90), (26, 117, 119, 28), (117, 116, 118, 119), (24, 115, 117, 26), (115, 114, 116, 117), (22, 113, 115, 24), (113, 112, 114, 115), (20, 111, 113, 22), (111, 110, 112, 113), (18, 109, 111, 20), (109, 108, 110, 111), (16, 107, 109, 18), (107, 106, 108, 109), (14, 105, 107, 16), (105, 104, 106, 107), (12, 103, 105, 14), (103, 102, 104, 105), (10, 101, 103, 12), (101, 100, 102, 103), (8, 99, 101, 10), (99, 98, 100, 101), (6, 97, 99, 8), (97, 96, 98, 99), (4, 95, 97, 6), (95, 94, 96, 97), (2, 93, 95, 4), (93, 92, 94, 95), (0, 90, 93, 2), (90, 91, 92, 93), (25, 23, 149, 124), (124, 149, 148, 125), (9, 7, 147, 120), (120, 147, 146, 121), (23, 21, 145, 149), (149, 145, 144, 148), (7, 5, 143, 147), (147, 143, 142, 146), (21, 19, 141, 145), (145, 141, 140, 144), (5, 3, 139, 143), (143, 139, 138, 142), (19, 17, 137, 141), (141, 137, 136, 140), (3, 1, 135, 139), (139, 135, 134, 138), (17, 15, 133, 137), (137, 133, 132, 136), (1, 29, 131, 135), (135, 131, 130, 134), (15, 13, 129, 133), (133, 129, 128, 132), (29, 27, 127, 131), (131, 127, 126, 130), (13, 11, 123, 129), (129, 123, 122, 128), (27, 25, 124, 127), (127, 124, 125, 126), (11, 9, 120, 123), (123, 120, 121, 122), (49, 48, 179, 154), (154, 179, 178, 155), (56, 55, 177, 150), (150, 177, 176, 151), (48, 47, 175, 179), (179, 175, 174, 178), (55, 54, 173, 177), (177, 173, 172, 176), (47, 45, 171, 175), (175, 171, 170, 174), (54, 53, 169, 173), (173, 169, 168, 172), (45, 46, 167, 171), (171, 167, 166, 170), (53, 52, 165, 169), (169, 165, 164, 168), (46, 59, 163, 167), (167, 163, 162, 166), (52, 51, 161, 165), (165, 161, 160, 164), (59, 58, 159, 163), (163, 159, 158, 162), (51, 50, 157, 161), (161, 157, 156, 160), (58, 57, 153, 159), (159, 153, 152, 158), (50, 49, 154, 157), (157, 154, 155, 156), (57, 56, 150, 153), (153, 150, 151, 152)])
_uv = me_cylinder_002.uv_layers.new(name='UVMap')
_uv.uv.foreach_set('vector', [0.6054, 0.3588, 0.6054, 0.3588, 0.6054, 0.3588, 0.6054, 0.3588, 0.6054, 0.3588, 0.6054, 0.3588, 0.6054, 0.3588, 0.6054, 0.3588, 0.6054, 0.3588, 0.6054, 0.3588, 0.6054, 0.3588, 0.6054, 0.3588, 0.6054, 0.3588, 0.6054, 0.3588, 0.6054, 0.3588, 0.6054, 0.3588, 0.6054, 0.3588, 0.6054, 0.3588, 0.6054, 0.3588, 0.6054, 0.3588, 0.6054, 0.3588, 0.6054, 0.3588, 0.6054, 0.3588, 0.6054, 0.3588, 0.6054, 0.3588, 0.6054, 0.3588, 0.6054, 0.3588, 0.6054, 0.3588, 0.6054, 0.3588, 0.6054, 0.3588, 0.6054, 0.3588, 0.6054, 0.3588, 0.6054, 0.3588, 0.6054, 0.3588, 0.6054, 0.3588, 0.6054, 0.3588, 0.6054, 0.3588, 0.6054, 0.3588, 0.6054, 0.3588, 0.6054, 0.3588, 0.6054, 0.3588, 0.6054, 0.3588, 0.6054, 0.3588, 0.6054, 0.3588, 0.6054, 0.3588, 0.6054, 0.3588, 0.6054, 0.3588, 0.6054, 0.3588, 0.6054, 0.3588, 0.6054, 0.3588, 0.6054, 0.3588, 0.6054, 0.3588, 0.6054, 0.3588, 0.6054, 0.3588, 0.6054, 0.3588, 0.6054, 0.3588, 0.6054, 0.3588, 0.6054, 0.3588, 0.6054, 0.3588, 0.6054, 0.3588, 0.6054, 0.3588, 0.6054, 0.3588, 0.6054, 0.3588, 0.6054, 0.3588, 0.6054, 0.3588, 0.6054, 0.3588, 0.6054, 0.3588, 0.6054, 0.3588, 0.6054, 0.3588, 0.6054, 0.3588, 0.6054, 0.3588, 0.6054, 0.3588, 0.6054, 0.3588, 0.6054, 0.3588, 0.6054, 0.3588, 0.6054, 0.3588, 0.6054, 0.3588, 0.6054, 0.3588, 0.6054, 0.3588, 0.6081, 0.382, 0.6081, 0.382, 0.6081, 0.382, 0.6081, 0.382, 0.6081, 0.382, 0.6081, 0.382, 0.6081, 0.382, 0.6081, 0.382, 0.6081, 0.382, 0.6081, 0.382, 0.6081, 0.382, 0.6081, 0.382, 0.6081, 0.382, 0.6081, 0.382, 0.6081, 0.382, 0.6081, 0.382, 0.6081, 0.382, 0.6081, 0.382, 0.6081, 0.382, 0.6081, 0.382, 0.6081, 0.382, 0.6081, 0.382, 0.6081, 0.382, 0.6081, 0.382, 0.6081, 0.382, 0.6081, 0.382, 0.6081, 0.382, 0.6081, 0.382, 0.6081, 0.382, 0.6081, 0.382, 0.6081, 0.382, 0.6081, 0.382, 0.6081, 0.382, 0.6081, 0.382, 0.6081, 0.382, 0.6081, 0.382, 0.6081, 0.382, 0.6081, 0.382, 0.6081, 0.382, 0.6081, 0.382, 0.6081, 0.382, 0.6081, 0.382, 0.6081, 0.382, 0.6081, 0.382, 0.6081, 0.382, 0.6081, 0.382, 0.6081, 0.382, 0.6081, 0.382, 0.6081, 0.382, 0.6081, 0.382, 0.6081, 0.382, 0.6081, 0.382, 0.6081, 0.382, 0.6081, 0.382, 0.6081, 0.382, 0.6081, 0.382, 0.6081, 0.382, 0.6081, 0.382, 0.6081, 0.382, 0.6081, 0.382, 0.6054, 0.3588, 0.6054, 0.3588, 0.6054, 0.3588, 0.6054, 0.3588, 0.6054, 0.3588, 0.6054, 0.3588, 0.6054, 0.3588, 0.6054, 0.3588, 0.6054, 0.3588, 0.6054, 0.3588, 0.6054, 0.3588, 0.6054, 0.3588, 0.6054, 0.3588, 0.6054, 0.3588, 0.6054, 0.3588, 0.6054, 0.3588, 0.6054, 0.3588, 0.6054, 0.3588, 0.6054, 0.3588, 0.6054, 0.3588, 0.6054, 0.3588, 0.6054, 0.3588, 0.6054, 0.3588, 0.6054, 0.3588, 0.6054, 0.3588, 0.6054, 0.3588, 0.6054, 0.3588, 0.6054, 0.3588, 0.6054, 0.3588, 0.6054, 0.3588, 0.6054, 0.3588, 0.6054, 0.3588, 0.6054, 0.3588, 0.6054, 0.3588, 0.6054, 0.3588, 0.6054, 0.3588, 0.6054, 0.3588, 0.6054, 0.3588, 0.6054, 0.3588, 0.6054, 0.3588, 0.6054, 0.3588, 0.6054, 0.3588, 0.6054, 0.3588, 0.6054, 0.3588, 0.6054, 0.3588, 0.6054, 0.3588, 0.6054, 0.3588, 0.6054, 0.3588, 0.6054, 0.3588, 0.6054, 0.3588, 0.6054, 0.3588, 0.6054, 0.3588, 0.6054, 0.3588, 0.6054, 0.3588, 0.6054, 0.3588, 0.6054, 0.3588, 0.6054, 0.3588, 0.6054, 0.3588, 0.6054, 0.3588, 0.6054, 0.3588, 0.6054, 0.3588, 0.6054, 0.3588, 0.6054, 0.3588, 0.6054, 0.3588, 0.6054, 0.3588, 0.6054, 0.3588, 0.6054, 0.3588, 0.6054, 0.3588, 0.6054, 0.3588, 0.6054, 0.3588, 0.6054, 0.3588, 0.6054, 0.3588, 0.6054, 0.3588, 0.6054, 0.3588, 0.6054, 0.3588, 0.6054, 0.3588, 0.6054, 0.3588, 0.6054, 0.3588, 0.6054, 0.3588, 0.6054, 0.3588, 0.6054, 0.3588, 0.6054, 0.3588, 0.6054, 0.3588, 0.6054, 0.3588, 0.6054, 0.3588, 0.6054, 0.3588, 0.6054, 0.3588, 0.6054, 0.3588, 0.6054, 0.3588, 0.6054, 0.3588, 0.6054, 0.3588, 0.6054, 0.3588, 0.6054, 0.3588, 0.6054, 0.3588, 0.6054, 0.3588, 0.6054, 0.3588, 0.6054, 0.3588, 0.6054, 0.3588, 0.6054, 0.3588, 0.6054, 0.3588, 0.6054, 0.3588, 0.6054, 0.3588, 0.6054, 0.3588, 0.6054, 0.3588, 0.6054, 0.3588, 0.6054, 0.3588, 0.6054, 0.3588, 0.6054, 0.3588, 0.6054, 0.3588, 0.6054, 0.3588, 0.6054, 0.3588, 0.6054, 0.3588, 0.6054, 0.3588, 0.6054, 0.3588, 0.6054, 0.3588, 0.6054, 0.3588, 0.6054, 0.3588, 0.6054, 0.3588, 0.6054, 0.3588, 0.6054, 0.3588, 0.6081, 0.382, 0.6081, 0.382, 0.6081, 0.382, 0.6081, 0.382, 0.6081, 0.382, 0.6081, 0.382, 0.6081, 0.382, 0.6081, 0.382, 0.6081, 0.382, 0.6081, 0.382, 0.6081, 0.382, 0.6081, 0.382, 0.6081, 0.382, 0.6081, 0.382, 0.6081, 0.382, 0.6054, 0.3588, 0.6054, 0.3588, 0.6054, 0.3588, 0.6054, 0.3588, 0.6054, 0.3588, 0.6054, 0.3588, 0.6054, 0.3588, 0.6054, 0.3588, 0.6054, 0.3588, 0.6054, 0.3588, 0.6054, 0.3588, 0.6054, 0.3588, 0.6054, 0.3588, 0.6054, 0.3588, 0.6054, 0.3588, 0.6054, 0.3588, 0.6054, 0.3588, 0.6054, 0.3588, 0.6054, 0.3588, 0.6054, 0.3588, 0.6054, 0.3588, 0.6054, 0.3588, 0.6054, 0.3588, 0.6054, 0.3588, 0.6054, 0.3588, 0.6054, 0.3588, 0.6054, 0.3588, 0.6054, 0.3588, 0.6054, 0.3588, 0.6054, 0.3588, 0.6054, 0.3588, 0.6054, 0.3588, 0.6054, 0.3588, 0.6054, 0.3588, 0.6054, 0.3588, 0.6054, 0.3588, 0.6054, 0.3588, 0.6054, 0.3588, 0.6054, 0.3588, 0.6054, 0.3588, 0.6054, 0.3588, 0.6054, 0.3588, 0.6054, 0.3588, 0.6054, 0.3588, 0.6054, 0.3588, 0.6054, 0.3588, 0.6054, 0.3588, 0.6054, 0.3588, 0.6054, 0.3588, 0.6054, 0.3588, 0.6054, 0.3588, 0.6054, 0.3588, 0.6054, 0.3588, 0.6054, 0.3588, 0.6054, 0.3588, 0.6054, 0.3588, 0.6054, 0.3588, 0.6054, 0.3588, 0.6054, 0.3588, 0.6054, 0.3588, 0.2644, 0.3356, 0.2644, 0.3356, 0.2644, 0.3356, 0.2644, 0.3356, 0.6054, 0.3588, 0.6054, 0.3588, 0.6054, 0.3588, 0.6054, 0.3588, 0.2644, 0.3356, 0.2644, 0.3356, 0.2644, 0.3356, 0.2644, 0.3356, 0.6054, 0.3588, 0.6054, 0.3588, 0.6054, 0.3588, 0.6054, 0.3588, 0.2644, 0.3356, 0.2644, 0.3356, 0.2644, 0.3356, 0.2644, 0.3356, 0.6054, 0.3588, 0.6054, 0.3588, 0.6054, 0.3588, 0.6054, 0.3588, 0.2644, 0.3356, 0.2644, 0.3356, 0.2644, 0.3356, 0.2644, 0.3356, 0.6054, 0.3588, 0.6054, 0.3588, 0.6054, 0.3588, 0.6054, 0.3588, 0.2644, 0.3356, 0.2644, 0.3356, 0.2644, 0.3356, 0.2644, 0.3356, 0.6054, 0.3588, 0.6054, 0.3588, 0.6054, 0.3588, 0.6054, 0.3588, 0.2644, 0.3356, 0.2644, 0.3356, 0.2644, 0.3356, 0.2644, 0.3356, 0.6054, 0.3588, 0.6054, 0.3588, 0.6054, 0.3588, 0.6054, 0.3588, 0.2644, 0.3356, 0.2644, 0.3356, 0.2644, 0.3356, 0.2644, 0.3356, 0.6054, 0.3588, 0.6054, 0.3588, 0.6054, 0.3588, 0.6054, 0.3588, 0.2644, 0.3356, 0.2644, 0.3356, 0.2644, 0.3356, 0.2644, 0.3356, 0.6054, 0.3588, 0.6054, 0.3588, 0.6054, 0.3588, 0.6054, 0.3588, 0.2644, 0.3356, 0.2644, 0.3356, 0.2644, 0.3356, 0.2644, 0.3356, 0.6054, 0.3588, 0.6054, 0.3588, 0.6054, 0.3588, 0.6054, 0.3588, 0.2644, 0.3356, 0.2644, 0.3356, 0.2644, 0.3356, 0.2644, 0.3356, 0.6054, 0.3588, 0.6054, 0.3588, 0.6054, 0.3588, 0.6054, 0.3588, 0.2644, 0.3356, 0.2644, 0.3356, 0.2644, 0.3356, 0.2644, 0.3356, 0.6054, 0.3588, 0.6054, 0.3588, 0.6054, 0.3588, 0.6054, 0.3588, 0.2644, 0.3356, 0.2644, 0.3356, 0.2644, 0.3356, 0.2644, 0.3356, 0.6054, 0.3588, 0.6054, 0.3588, 0.6054, 0.3588, 0.6054, 0.3588, 0.2644, 0.3356, 0.2644, 0.3356, 0.2644, 0.3356, 0.2644, 0.3356, 0.6054, 0.3588, 0.6054, 0.3588, 0.6054, 0.3588, 0.6054, 0.3588, 0.2644, 0.3356, 0.2644, 0.3356, 0.2644, 0.3356, 0.2644, 0.3356, 0.6054, 0.3588, 0.6054, 0.3588, 0.6054, 0.3588, 0.6054, 0.3588, 0.2644, 0.3356, 0.2644, 0.3356, 0.2644, 0.3356, 0.2644, 0.3356, 0.6054, 0.3588, 0.6054, 0.3588, 0.6054, 0.3588, 0.6054, 0.3588, 0.2644, 0.3356, 0.2644, 0.3356, 0.2644, 0.3356, 0.2644, 0.3356, 0.6054, 0.3588, 0.6054, 0.3588, 0.6054, 0.3588, 0.6054, 0.3588, 0.2644, 0.3356, 0.2644, 0.3356, 0.2644, 0.3356, 0.2644, 0.3356, 0.6054, 0.3588, 0.6054, 0.3588, 0.6054, 0.3588, 0.6054, 0.3588, 0.2644, 0.3356, 0.2644, 0.3356, 0.2644, 0.3356, 0.2644, 0.3356, 0.6054, 0.3588, 0.6054, 0.3588, 0.6054, 0.3588, 0.6054, 0.3588, 0.2644, 0.3356, 0.2644, 0.3356, 0.2644, 0.3356, 0.2644, 0.3356, 0.6054, 0.3588, 0.6054, 0.3588, 0.6054, 0.3588, 0.6054, 0.3588, 0.2644, 0.3356, 0.2644, 0.3356, 0.2644, 0.3356, 0.2644, 0.3356, 0.6054, 0.3588, 0.6054, 0.3588, 0.6054, 0.3588, 0.6054, 0.3588, 0.2644, 0.3356, 0.2644, 0.3356, 0.2644, 0.3356, 0.2644, 0.3356, 0.6054, 0.3588, 0.6054, 0.3588, 0.6054, 0.3588, 0.6054, 0.3588, 0.2644, 0.3356, 0.2644, 0.3356, 0.2644, 0.3356, 0.2644, 0.3356, 0.6054, 0.3588, 0.6054, 0.3588, 0.6054, 0.3588, 0.6054, 0.3588, 0.2644, 0.3356, 0.2644, 0.3356, 0.2644, 0.3356, 0.2644, 0.3356, 0.6054, 0.3588, 0.6054, 0.3588, 0.6054, 0.3588, 0.6054, 0.3588, 0.2644, 0.3356, 0.2644, 0.3356, 0.2644, 0.3356, 0.2644, 0.3356, 0.6054, 0.3588, 0.6054, 0.3588, 0.6054, 0.3588, 0.6054, 0.3588, 0.2644, 0.3356, 0.2644, 0.3356, 0.2644, 0.3356, 0.2644, 0.3356, 0.6054, 0.3588, 0.6054, 0.3588, 0.6054, 0.3588, 0.6054, 0.3588, 0.2644, 0.3356, 0.2644, 0.3356, 0.2644, 0.3356, 0.2644, 0.3356, 0.6054, 0.3588, 0.6054, 0.3588, 0.6054, 0.3588, 0.6054, 0.3588, 0.2644, 0.3356, 0.2644, 0.3356, 0.2644, 0.3356, 0.2644, 0.3356, 0.6054, 0.3588, 0.6054, 0.3588, 0.6054, 0.3588, 0.6054, 0.3588, 0.2644, 0.3356, 0.2644, 0.3356, 0.2644, 0.3356, 0.2644, 0.3356, 0.6054, 0.3588, 0.6054, 0.3588, 0.6054, 0.3588, 0.6054, 0.3588, 0.2644, 0.3356, 0.2644, 0.3356, 0.2644, 0.3356, 0.2644, 0.3356, 0.6054, 0.3588, 0.6054, 0.3588, 0.6054, 0.3588, 0.6054, 0.3588, 0.2644, 0.3356, 0.2644, 0.3356, 0.2644, 0.3356, 0.2644, 0.3356, 0.6054, 0.3588, 0.6054, 0.3588, 0.6054, 0.3588, 0.6054, 0.3588, 0.2644, 0.3356, 0.2644, 0.3356, 0.2644, 0.3356, 0.2644, 0.3356, 0.6054, 0.3588, 0.6054, 0.3588, 0.6054, 0.3588, 0.6054, 0.3588, 0.2644, 0.3356, 0.2644, 0.3356, 0.2644, 0.3356, 0.2644, 0.3356, 0.6054, 0.3588, 0.6054, 0.3588, 0.6054, 0.3588, 0.6054, 0.3588, 0.2644, 0.3356, 0.2644, 0.3356, 0.2644, 0.3356, 0.2644, 0.3356, 0.6054, 0.3588, 0.6054, 0.3588, 0.6054, 0.3588, 0.6054, 0.3588, 0.2644, 0.3356, 0.2644, 0.3356, 0.2644, 0.3356, 0.2644, 0.3356, 0.6054, 0.3588, 0.6054, 0.3588, 0.6054, 0.3588, 0.6054, 0.3588, 0.2644, 0.3356, 0.2644, 0.3356, 0.2644, 0.3356, 0.2644, 0.3356, 0.6054, 0.3588, 0.6054, 0.3588, 0.6054, 0.3588, 0.6054, 0.3588, 0.2644, 0.3356, 0.2644, 0.3356, 0.2644, 0.3356, 0.2644, 0.3356, 0.6054, 0.3588, 0.6054, 0.3588, 0.6054, 0.3588, 0.6054, 0.3588, 0.2644, 0.3356, 0.2644, 0.3356, 0.2644, 0.3356, 0.2644, 0.3356, 0.6054, 0.3588, 0.6054, 0.3588, 0.6054, 0.3588, 0.6054, 0.3588, 0.2644, 0.3356, 0.2644, 0.3356, 0.2644, 0.3356, 0.2644, 0.3356, 0.6054, 0.3588, 0.6054, 0.3588, 0.6054, 0.3588, 0.6054, 0.3588, 0.2644, 0.3356, 0.2644, 0.3356, 0.2644, 0.3356, 0.2644, 0.3356, 0.6054, 0.3588, 0.6054, 0.3588, 0.6054, 0.3588, 0.6054, 0.3588, 0.2644, 0.3356, 0.2644, 0.3356, 0.2644, 0.3356, 0.2644, 0.3356, 0.6054, 0.3588, 0.6054, 0.3588, 0.6054, 0.3588, 0.6054, 0.3588, 0.2644, 0.3356, 0.2644, 0.3356, 0.2644, 0.3356, 0.2644, 0.3356, 0.6054, 0.3588, 0.6054, 0.3588, 0.6054, 0.3588, 0.6054, 0.3588, 0.2644, 0.3356, 0.2644, 0.3356, 0.2644, 0.3356, 0.2644, 0.3356, 0.6054, 0.3588, 0.6054, 0.3588, 0.6054, 0.3588, 0.6054, 0.3588, 0.2644, 0.3356, 0.2644, 0.3356, 0.2644, 0.3356, 0.2644, 0.3356, 0.6054, 0.3588, 0.6054, 0.3588, 0.6054, 0.3588, 0.6054, 0.3588, 0.2644, 0.3356, 0.2644, 0.3356, 0.2644, 0.3356, 0.2644, 0.3356, 0.6054, 0.3588, 0.6054, 0.3588, 0.6054, 0.3588, 0.6054, 0.3588, 0.2644, 0.3356, 0.2644, 0.3356, 0.2644, 0.3356, 0.2644, 0.3356])
me_cylinder_002.materials.append(mat_material_001)
me_cylinder_002.use_remesh_fix_poles = True
me_cylinder_002.use_remesh_preserve_attributes = False
me_cylinder_002.update()
me_cone = bpy.data.meshes.new('Cone')
me_cone.from_pydata([(0.05906, 0.09214, 0.05045), (0.06791, 0.08891, 0.05045), (0.07263, 0.08075, 0.05045), (0.07099, 0.07147, 0.05045), (0.06377, 0.06541, 0.05045), (0.05435, 0.06541, 0.05045), (0.04713, 0.07147, 0.05045), (0.04549, 0.08075, 0.05045), (0.0502, 0.08891, 0.05045), (0.05906, 0.07836, 0.07801)], [], [(0, 9, 1), (1, 9, 2), (2, 9, 3), (3, 9, 4), (4, 9, 5), (5, 9, 6), (6, 9, 7), (0, 1, 2, 3, 4, 5, 6, 7, 8), (7, 9, 8), (8, 9, 0)])
_uv = me_cone.uv_layers.new(name='UVMap')
_uv.uv.foreach_set('vector', [0.1698, 0.3564, 0.1698, 0.3564, 0.1698, 0.3564, 0.1698, 0.3564, 0.1698, 0.3564, 0.1698, 0.3564, 0.1698, 0.3564, 0.1698, 0.3564, 0.1698, 0.3564, 0.1698, 0.3564, 0.1698, 0.3564, 0.1698, 0.3564, 0.1706, 0.2572, 0.1706, 0.2572, 0.1706, 0.2572, 0.1706, 0.2572, 0.1706, 0.2572, 0.1706, 0.2572, 0.1706, 0.2572, 0.1706, 0.2572, 0.1706, 0.2572, 0.1698, 0.3564, 0.1698, 0.3564, 0.1698, 0.3564, 0.1698, 0.3564, 0.1698, 0.3564, 0.1698, 0.3564, 0.1698, 0.3564, 0.1698, 0.3564, 0.1698, 0.3564, 0.1706, 0.2572, 0.1706, 0.2572, 0.1706, 0.2572, 0.1714, 0.3564, 0.1714, 0.3564, 0.1714, 0.3564])
me_cone.use_remesh_fix_poles = True
me_cone.use_remesh_preserve_attributes = False
me_cone.update()
me_cone_001 = bpy.data.meshes.new('Cone.001')
me_cone_001.from_pydata([(0.01934, 0.109, 0.05045), (0.02819, 0.1058, 0.05045), (0.0329, 0.09767, 0.05045), (0.03127, 0.08838, 0.05045), (0.02405, 0.08233, 0.05045), (0.01462, 0.08233, 0.05045), (0.007405, 0.08838, 0.05045), (0.005768, 0.09767, 0.05045), (0.01048, 0.1058, 0.05045), (0.01934, 0.09527, 0.07801)], [], [(0, 9, 1), (1, 9, 2), (2, 9, 3), (3, 9, 4), (4, 9, 5), (5, 9, 6), (6, 9, 7), (0, 1, 2, 3, 4, 5, 6, 7, 8), (7, 9, 8), (8, 9, 0)])
_uv = me_cone_001.uv_layers.new(name='UVMap')
_uv.uv.foreach_set('vector', [0.1698, 0.3564, 0.1698, 0.3564, 0.1698, 0.3564, 0.1698, 0.3564, 0.1698, 0.3564, 0.1698, 0.3564, 0.1698, 0.3564, 0.1698, 0.3564, 0.1698, 0.3564, 0.1698, 0.3564, 0.1698, 0.3564, 0.1698, 0.3564, 0.1706, 0.2572, 0.1706, 0.2572, 0.1706, 0.2572, 0.1706, 0.2572, 0.1706, 0.2572, 0.1706, 0.2572, 0.1706, 0.2572, 0.1706, 0.2572, 0.1706, 0.2572, 0.1698, 0.3564, 0.1698, 0.3564, 0.1698, 0.3564, 0.1698, 0.3564, 0.1698, 0.3564, 0.1698, 0.3564, 0.1698, 0.3564, 0.1698, 0.3564, 0.1698, 0.3564, 0.1706, 0.2572, 0.1706, 0.2572, 0.1706, 0.2572, 0.1698, 0.3564, 0.1698, 0.3564, 0.1698, 0.3564])
me_cone_001.use_remesh_fix_poles = True
me_cone_001.use_remesh_preserve_attributes = False
me_cone_001.update()
me_cone_002 = bpy.data.meshes.new('Cone.002')
me_cone_002.from_pydata([(-0.0575, 0.09252, 0.05045), (-0.04865, 0.0893, 0.05045), (-0.04394, 0.08114, 0.05045), (-0.04557, 0.07186, 0.05045), (-0.05279, 0.0658, 0.05045), (-0.06222, 0.0658, 0.05045), (-0.06943, 0.07186, 0.05045), (-0.07107, 0.08114, 0.05045), (-0.06636, 0.0893, 0.05045), (-0.0575, 0.07875, 0.07801)], [], [(0, 9, 1), (1, 9, 2), (2, 9, 3), (3, 9, 4), (4, 9, 5), (5, 9, 6), (6, 9, 7), (0, 1, 2, 3, 4, 5, 6, 7, 8), (7, 9, 8), (8, 9, 0)])
_uv = me_cone_002.uv_layers.new(name='UVMap')
_uv.uv.foreach_set('vector', [0.1698, 0.3564, 0.1698, 0.3564, 0.1698, 0.3564, 0.1698, 0.3564, 0.1698, 0.3564, 0.1698, 0.3564, 0.1698, 0.3564, 0.1698, 0.3564, 0.1698, 0.3564, 0.1698, 0.3564, 0.1698, 0.3564, 0.1698, 0.3564, 0.1706, 0.2572, 0.1706, 0.2572, 0.1706, 0.2572, 0.1706, 0.2572, 0.1706, 0.2572, 0.1706, 0.2572, 0.1706, 0.2572, 0.1706, 0.2572, 0.1706, 0.2572, 0.1698, 0.3564, 0.1698, 0.3564, 0.1698, 0.3564, 0.1698, 0.3564, 0.1698, 0.3564, 0.1698, 0.3564, 0.1698, 0.3564, 0.1698, 0.3564, 0.1698, 0.3564, 0.1706, 0.2572, 0.1706, 0.2572, 0.1706, 0.2572, 0.1698, 0.3564, 0.1698, 0.3564, 0.1698, 0.3564])
me_cone_002.use_remesh_fix_poles = True
me_cone_002.use_remesh_preserve_attributes = False
me_cone_002.update()
me_cone_003 = bpy.data.meshes.new('Cone.003')
me_cone_003.from_pydata([(-0.02043, 0.109, 0.05045), (-0.01158, 0.1058, 0.05045), (-0.006864, 0.09767, 0.05045), (-0.008501, 0.08838, 0.05045), (-0.01572, 0.08233, 0.05045), (-0.02514, 0.08233, 0.05045), (-0.03236, 0.08838, 0.05045), (-0.034, 0.09767, 0.05045), (-0.02929, 0.1058, 0.05045), (-0.02043, 0.09527, 0.07801)], [], [(0, 9, 1), (1, 9, 2), (2, 9, 3), (3, 9, 4), (4, 9, 5), (5, 9, 6), (6, 9, 7), (0, 1, 2, 3, 4, 5, 6, 7, 8), (7, 9, 8), (8, 9, 0)])
_uv = me_cone_003.uv_layers.new(name='UVMap')
_uv.uv.foreach_set('vector', [0.1698, 0.3564, 0.1698, 0.3564, 0.1698, 0.3564, 0.1698, 0.3564, 0.1698, 0.3564, 0.1698, 0.3564, 0.1698, 0.3564, 0.1698, 0.3564, 0.1698, 0.3564, 0.1698, 0.3564, 0.1698, 0.3564, 0.1698, 0.3564, 0.1706, 0.2572, 0.1706, 0.2572, 0.1706, 0.2572, 0.1706, 0.2572, 0.1706, 0.2572, 0.1706, 0.2572, 0.1706, 0.2572, 0.1706, 0.2572, 0.1706, 0.2572, 0.1698, 0.3564, 0.1698, 0.3564, 0.1698, 0.3564, 0.1698, 0.3564, 0.1698, 0.3564, 0.1698, 0.3564, 0.1698, 0.3564, 0.1698, 0.3564, 0.1698, 0.3564, 0.1706, 0.2572, 0.1706, 0.2572, 0.1706, 0.2572, 0.1698, 0.3564, 0.1698, 0.3564, 0.1698, 0.3564])
me_cone_003.use_remesh_fix_poles = True
me_cone_003.use_remesh_preserve_attributes = False
me_cone_003.update()
me_cone_004 = bpy.data.meshes.new('Cone.004')
me_cone_004.from_pydata([(-0.0842, 0.06327, 0.05045), (-0.07534, 0.06004, 0.05045), (-0.07063, 0.05188, 0.05045), (-0.07226, 0.0426, 0.05045), (-0.07948, 0.03654, 0.05045), (-0.08891, 0.03654, 0.05045), (-0.09613, 0.0426, 0.05045), (-0.09776, 0.05188, 0.05045), (-0.09305, 0.06004, 0.05045), (-0.0842, 0.04949, 0.07801)], [], [(0, 9, 1), (1, 9, 2), (2, 9, 3), (3, 9, 4), (4, 9, 5), (5, 9, 6), (6, 9, 7), (0, 1, 2, 3, 4, 5, 6, 7, 8), (7, 9, 8), (8, 9, 0)])
_uv = me_cone_004.uv_layers.new(name='UVMap')
_uv.uv.foreach_set('vector', [0.1698, 0.3564, 0.1698, 0.3564, 0.1698, 0.3564, 0.1698, 0.3564, 0.1698, 0.3564, 0.1698, 0.3564, 0.1698, 0.3564, 0.1698, 0.3564, 0.1698, 0.3564, 0.1698, 0.3564, 0.1698, 0.3564, 0.1698, 0.3564, 0.1706, 0.2572, 0.1706, 0.2572, 0.1706, 0.2572, 0.1706, 0.2572, 0.1706, 0.2572, 0.1706, 0.2572, 0.1706, 0.2572, 0.1706, 0.2572, 0.1706, 0.2572, 0.1698, 0.3564, 0.1698, 0.3564, 0.1698, 0.3564, 0.1698, 0.3564, 0.1698, 0.3564, 0.1698, 0.3564, 0.1698, 0.3564, 0.1698, 0.3564, 0.1698, 0.3564, 0.1706, 0.2572, 0.1706, 0.2572, 0.1706, 0.2572, 0.1698, 0.3564, 0.1698, 0.3564, 0.1698, 0.3564])
me_cone_004.use_remesh_fix_poles = True
me_cone_004.use_remesh_preserve_attributes = False
me_cone_004.update()
me_cone_005 = bpy.data.meshes.new('Cone.005')
me_cone_005.from_pydata([(-0.09703, 0.02425, 0.05045), (-0.08817, 0.02103, 0.05045), (-0.08346, 0.01287, 0.05045), (-0.0851, 0.00359, 0.05045), (-0.09232, -0.002467, 0.05045), (-0.1017, -0.002467, 0.05045), (-0.109, 0.00359, 0.05045), (-0.1106, 0.01287, 0.05045), (-0.1059, 0.02103, 0.05045), (-0.09703, 0.01048, 0.07801)], [], [(0, 9, 1), (1, 9, 2), (2, 9, 3), (3, 9, 4), (4, 9, 5), (5, 9, 6), (6, 9, 7), (0, 1, 2, 3, 4, 5, 6, 7, 8), (7, 9, 8), (8, 9, 0)])
_uv = me_cone_005.uv_layers.new(name='UVMap')
_uv.uv.foreach_set('vector', [0.1698, 0.3564, 0.1698, 0.3564, 0.1698, 0.3564, 0.1698, 0.3564, 0.1698, 0.3564, 0.1698, 0.3564, 0.1698, 0.3564, 0.1698, 0.3564, 0.1698, 0.3564, 0.1698, 0.3564, 0.1698, 0.3564, 0.1698, 0.3564, 0.1706, 0.2572, 0.1706, 0.2572, 0.1706, 0.2572, 0.1706, 0.2572, 0.1706, 0.2572, 0.1706, 0.2572, 0.1706, 0.2572, 0.1706, 0.2572, 0.1706, 0.2572, 0.1698, 0.3564, 0.1698, 0.3564, 0.1698, 0.3564, 0.1698, 0.3564, 0.1698, 0.3564, 0.1698, 0.3564, 0.1698, 0.3564, 0.1698, 0.3564, 0.1698, 0.3564, 0.1706, 0.2572, 0.1706, 0.2572, 0.1706, 0.2572, 0.1706, 0.2572, 0.1706, 0.2572, 0.1706, 0.2572])
me_cone_005.use_remesh_fix_poles = True
me_cone_005.use_remesh_preserve_attributes = False
me_cone_005.update()
me_cone_006 = bpy.data.meshes.new('Cone.006')
me_cone_006.from_pydata([(-0.09138, -0.01784, 0.05045), (-0.08253, -0.02106, 0.05045), (-0.07781, -0.02922, 0.05045), (-0.07945, -0.0385, 0.05045), (-0.08667, -0.04456, 0.05045), (-0.09609, -0.04456, 0.05045), (-0.1033, -0.0385, 0.05045), (-0.1049, -0.02922, 0.05045), (-0.1002, -0.02106, 0.05045), (-0.09138, -0.03161, 0.07801)], [], [(0, 9, 1), (1, 9, 2), (2, 9, 3), (3, 9, 4), (4, 9, 5), (5, 9, 6), (6, 9, 7), (0, 1, 2, 3, 4, 5, 6, 7, 8), (7, 9, 8), (8, 9, 0)])
_uv = me_cone_006.uv_layers.new(name='UVMap')
_uv.uv.foreach_set('vector', [0.1698, 0.3564, 0.1698, 0.3564, 0.1698, 0.3564, 0.1698, 0.3564, 0.1698, 0.3564, 0.1698, 0.3564, 0.1698, 0.3564, 0.1698, 0.3564, 0.1698, 0.3564, 0.1698, 0.3564, 0.1698, 0.3564, 0.1698, 0.3564, 0.1706, 0.2572, 0.1706, 0.2572, 0.1706, 0.2572, 0.1706, 0.2572, 0.1706, 0.2572, 0.1706, 0.2572, 0.1706, 0.2572, 0.1706, 0.2572, 0.1706, 0.2572, 0.1698, 0.3564, 0.1698, 0.3564, 0.1698, 0.3564, 0.1698, 0.3564, 0.1698, 0.3564, 0.1698, 0.3564, 0.1698, 0.3564, 0.1698, 0.3564, 0.1698, 0.3564, 0.1706, 0.2572, 0.1706, 0.2572, 0.1706, 0.2572, 0.1706, 0.2572, 0.1706, 0.2572, 0.1706, 0.2572])
me_cone_006.use_remesh_fix_poles = True
me_cone_006.use_remesh_preserve_attributes = False
me_cone_006.update()
me_cone_007 = bpy.data.meshes.new('Cone.007')
me_cone_007.from_pydata([(-0.07239, -0.05069, 0.05045), (-0.06353, -0.05391, 0.05045), (-0.05882, -0.06207, 0.05045), (-0.06046, -0.07135, 0.05045), (-0.06768, -0.07741, 0.05045), (-0.0771, -0.07741, 0.05045), (-0.08432, -0.07135, 0.05045), (-0.08596, -0.06207, 0.05045), (-0.08124, -0.05391, 0.05045), (-0.07239, -0.06446, 0.07801)], [], [(0, 9, 1), (1, 9, 2), (2, 9, 3), (3, 9, 4), (4, 9, 5), (5, 9, 6), (6, 9, 7), (0, 1, 2, 3, 4, 5, 6, 7, 8), (7, 9, 8), (8, 9, 0)])
_uv = me_cone_007.uv_layers.new(name='UVMap')
_uv.uv.foreach_set('vector', [0.176, 0.7037, 0.176, 0.7037, 0.176, 0.7037, 0.176, 0.7037, 0.176, 0.7037, 0.176, 0.7037, 0.176, 0.7037, 0.176, 0.7037, 0.176, 0.7037, 0.176, 0.7037, 0.176, 0.7037, 0.176, 0.7037, 0.1768, 0.6045, 0.1768, 0.6045, 0.1768, 0.6045, 0.1768, 0.6045, 0.1768, 0.6045, 0.1768, 0.6045, 0.1768, 0.6045, 0.1768, 0.6045, 0.1768, 0.6045, 0.176, 0.7037, 0.176, 0.7037, 0.176, 0.7037, 0.176, 0.7037, 0.176, 0.7037, 0.176, 0.7037, 0.176, 0.7037, 0.176, 0.7037, 0.176, 0.7037, 0.1768, 0.6045, 0.1768, 0.6045, 0.1768, 0.6045, 0.1768, 0.6045, 0.1768, 0.6045, 0.1768, 0.6045])
me_cone_007.use_remesh_fix_poles = True
me_cone_007.use_remesh_preserve_attributes = False
me_cone_007.update()
me_cone_008 = bpy.data.meshes.new('Cone.008')
me_cone_008.from_pydata([(-0.03697, -0.07687, 0.05045), (-0.02812, -0.08009, 0.05045), (-0.0234, -0.08825, 0.05045), (-0.02504, -0.09753, 0.05045), (-0.03226, -0.1036, 0.05045), (-0.04168, -0.1036, 0.05045), (-0.0489, -0.09753, 0.05045), (-0.05054, -0.08825, 0.05045), (-0.04583, -0.08009, 0.05045), (-0.03697, -0.09064, 0.07801)], [], [(0, 9, 1), (1, 9, 2), (2, 9, 3), (3, 9, 4), (4, 9, 5), (5, 9, 6), (6, 9, 7), (0, 1, 2, 3, 4, 5, 6, 7, 8), (7, 9, 8), (8, 9, 0)])
_uv = me_cone_008.uv_layers.new(name='UVMap')
_uv.uv.foreach_set('vector', [0.1698, 0.3564, 0.1698, 0.3564, 0.1698, 0.3564, 0.1698, 0.3564, 0.1698, 0.3564, 0.1698, 0.3564, 0.1698, 0.3564, 0.1698, 0.3564, 0.1698, 0.3564, 0.1698, 0.3564, 0.1698, 0.3564, 0.1698, 0.3564, 0.1706, 0.2572, 0.1706, 0.2572, 0.1706, 0.2572, 0.1706, 0.2572, 0.1706, 0.2572, 0.1706, 0.2572, 0.1706, 0.2572, 0.1706, 0.2572, 0.1706, 0.2572, 0.1698, 0.3564, 0.1698, 0.3564, 0.1698, 0.3564, 0.1698, 0.3564, 0.1698, 0.3564, 0.1698, 0.3564, 0.1698, 0.3564, 0.1698, 0.3564, 0.1698, 0.3564, 0.1706, 0.2572, 0.1706, 0.2572, 0.1706, 0.2572, 0.1706, 0.2572, 0.1706, 0.2572, 0.1706, 0.2572])
me_cone_008.materials.append(mat_material_002)
me_cone_008.use_remesh_fix_poles = True
me_cone_008.use_remesh_preserve_attributes = False
me_cone_008.update()
me_cone_009 = bpy.data.meshes.new('Cone.009')
me_cone_009.from_pydata([(-1.357e-05, -0.08508, 0.05045), (0.008842, -0.0883, 0.05045), (0.01355, -0.09646, 0.05045), (0.01192, -0.1057, 0.05045), (0.004698, -0.1118, 0.05045), (-0.004725, -0.1118, 0.05045), (-0.01194, -0.1057, 0.05045), (-0.01358, -0.09646, 0.05045), (-0.008869, -0.0883, 0.05045), (-1.357e-05, -0.09886, 0.07801)], [], [(0, 9, 1), (1, 9, 2), (2, 9, 3), (3, 9, 4), (4, 9, 5), (5, 9, 6), (6, 9, 7), (0, 1, 2, 3, 4, 5, 6, 7, 8), (7, 9, 8), (8, 9, 0)])
_uv = me_cone_009.uv_layers.new(name='UVMap')
_uv.uv.foreach_set('vector', [0.1698, 0.3564, 0.1698, 0.3564, 0.1698, 0.3564, 0.1698, 0.3564, 0.1698, 0.3564, 0.1698, 0.3564, 0.1698, 0.3564, 0.1698, 0.3564, 0.1698, 0.3564, 0.1698, 0.3564, 0.1698, 0.3564, 0.1698, 0.3564, 0.1706, 0.2572, 0.1706, 0.2572, 0.1706, 0.2572, 0.1706, 0.2572, 0.1706, 0.2572, 0.1706, 0.2572, 0.1706, 0.2572, 0.1706, 0.2572, 0.1706, 0.2572, 0.1698, 0.3564, 0.1698, 0.3564, 0.1698, 0.3564, 0.1698, 0.3564, 0.1698, 0.3564, 0.1698, 0.3564, 0.1698, 0.3564, 0.1698, 0.3564, 0.1698, 0.3564, 0.1706, 0.2572, 0.1706, 0.2572, 0.1706, 0.2572, 0.1706, 0.2572, 0.1706, 0.2572, 0.1706, 0.2572])
me_cone_009.use_remesh_fix_poles = True
me_cone_009.use_remesh_preserve_attributes = False
me_cone_009.update()
me_cone_010 = bpy.data.meshes.new('Cone.010')
me_cone_010.from_pydata([(0.03951, -0.07584, 0.05045), (0.04837, -0.07906, 0.05045), (0.05308, -0.08722, 0.05045), (0.05144, -0.0965, 0.05045), (0.04422, -0.1026, 0.05045), (0.0348, -0.1026, 0.05045), (0.02758, -0.0965, 0.05045), (0.02594, -0.08722, 0.05045), (0.03066, -0.07906, 0.05045), (0.03951, -0.08962, 0.07801)], [], [(0, 9, 1), (1, 9, 2), (2, 9, 3), (3, 9, 4), (4, 9, 5), (5, 9, 6), (6, 9, 7), (0, 1, 2, 3, 4, 5, 6, 7, 8), (7, 9, 8), (8, 9, 0)])
_uv = me_cone_010.uv_layers.new(name='UVMap')
_uv.uv.foreach_set('vector', [0.1698, 0.3564, 0.1698, 0.3564, 0.1698, 0.3564, 0.1698, 0.3564, 0.1698, 0.3564, 0.1698, 0.3564, 0.1698, 0.3564, 0.1698, 0.3564, 0.1698, 0.3564, 0.1698, 0.3564, 0.1698, 0.3564, 0.1698, 0.3564, 0.1706, 0.2572, 0.1706, 0.2572, 0.1706, 0.2572, 0.1706, 0.2572, 0.1706, 0.2572, 0.1706, 0.2572, 0.1706, 0.2572, 0.1706, 0.2572, 0.1706, 0.2572, 0.1698, 0.3564, 0.1698, 0.3564, 0.1698, 0.3564, 0.1698, 0.3564, 0.1698, 0.3564, 0.1698, 0.3564, 0.1698, 0.3564, 0.1698, 0.3564, 0.1698, 0.3564, 0.1706, 0.2572, 0.1706, 0.2572, 0.1706, 0.2572, 0.1706, 0.2572, 0.1706, 0.2572, 0.1706, 0.2572])
me_cone_010.use_remesh_fix_poles = True
me_cone_010.use_remesh_preserve_attributes = False
me_cone_010.update()
me_cone_011 = bpy.data.meshes.new('Cone.011')
me_cone_011.from_pydata([(0.07288, -0.05017, 0.05045), (0.08173, -0.0534, 0.05045), (0.08644, -0.06156, 0.05045), (0.08481, -0.07084, 0.05045), (0.07759, -0.0769, 0.05045), (0.06816, -0.0769, 0.05045), (0.06094, -0.07084, 0.05045), (0.05931, -0.06156, 0.05045), (0.06402, -0.0534, 0.05045), (0.07288, -0.06395, 0.07801)], [], [(0, 9, 1), (1, 9, 2), (2, 9, 3), (3, 9, 4), (4, 9, 5), (5, 9, 6), (6, 9, 7), (0, 1, 2, 3, 4, 5, 6, 7, 8), (7, 9, 8), (8, 9, 0)])
_uv = me_cone_011.uv_layers.new(name='UVMap')
_uv.uv.foreach_set('vector', [0.1698, 0.3564, 0.1698, 0.3564, 0.1698, 0.3564, 0.1698, 0.3564, 0.1698, 0.3564, 0.1698, 0.3564, 0.1698, 0.3564, 0.1698, 0.3564, 0.1698, 0.3564, 0.1698, 0.3564, 0.1698, 0.3564, 0.1698, 0.3564, 0.1706, 0.2572, 0.1706, 0.2572, 0.1706, 0.2572, 0.1706, 0.2572, 0.1706, 0.2572, 0.1706, 0.2572, 0.1706, 0.2572, 0.1706, 0.2572, 0.1706, 0.2572, 0.176, 0.7037, 0.176, 0.7037, 0.176, 0.7037, 0.176, 0.7037, 0.176, 0.7037, 0.176, 0.7037, 0.176, 0.7037, 0.176, 0.7037, 0.176, 0.7037, 0.1706, 0.2572, 0.1706, 0.2572, 0.1706, 0.2572, 0.1706, 0.2572, 0.1706, 0.2572, 0.1706, 0.2572])
me_cone_011.use_remesh_fix_poles = True
me_cone_011.use_remesh_preserve_attributes = False
me_cone_011.update()
me_cone_012 = bpy.data.meshes.new('Cone.012')
me_cone_012.from_pydata([(0.09289, -0.01732, 0.05045), (0.1017, -0.02055, 0.05045), (0.1065, -0.02871, 0.05045), (0.1048, -0.03799, 0.05045), (0.09761, -0.04404, 0.05045), (0.08818, -0.04404, 0.05045), (0.08096, -0.03799, 0.05045), (0.07933, -0.02871, 0.05045), (0.08404, -0.02055, 0.05045), (0.09289, -0.0311, 0.07801)], [], [(0, 9, 1), (1, 9, 2), (2, 9, 3), (3, 9, 4), (4, 9, 5), (5, 9, 6), (6, 9, 7), (0, 1, 2, 3, 4, 5, 6, 7, 8), (7, 9, 8), (8, 9, 0)])
_uv = me_cone_012.uv_layers.new(name='UVMap')
_uv.uv.foreach_set('vector', [0.1698, 0.3564, 0.1698, 0.3564, 0.1698, 0.3564, 0.1698, 0.3564, 0.1698, 0.3564, 0.1698, 0.3564, 0.1698, 0.3564, 0.1698, 0.3564, 0.1698, 0.3564, 0.1698, 0.3564, 0.1698, 0.3564, 0.1698, 0.3564, 0.1706, 0.2572, 0.1706, 0.2572, 0.1706, 0.2572, 0.1706, 0.2572, 0.1706, 0.2572, 0.1706, 0.2572, 0.1706, 0.2572, 0.1706, 0.2572, 0.1706, 0.2572, 0.1698, 0.3564, 0.1698, 0.3564, 0.1698, 0.3564, 0.1698, 0.3564, 0.1698, 0.3564, 0.1698, 0.3564, 0.1698, 0.3564, 0.1698, 0.3564, 0.1698, 0.3564, 0.1706, 0.2572, 0.1706, 0.2572, 0.1706, 0.2572, 0.1706, 0.2572, 0.1706, 0.2572, 0.1706, 0.2572])
me_cone_012.use_remesh_fix_poles = True
me_cone_012.use_remesh_preserve_attributes = False
me_cone_012.update()
me_cone_013 = bpy.data.meshes.new('Cone.013')
me_cone_013.from_pydata([(0.097, 0.02631, 0.05045), (0.1059, 0.02308, 0.05045), (0.1106, 0.01492, 0.05045), (0.1089, 0.005643, 0.05045), (0.1017, -0.0004141, 0.05045), (0.09229, -0.0004141, 0.05045), (0.08507, 0.005643, 0.05045), (0.08343, 0.01492, 0.05045), (0.08815, 0.02308, 0.05045), (0.097, 0.01253, 0.07801)], [], [(0, 9, 1), (1, 9, 2), (2, 9, 3), (3, 9, 4), (4, 9, 5), (5, 9, 6), (6, 9, 7), (0, 1, 2, 3, 4, 5, 6, 7, 8), (7, 9, 8), (8, 9, 0)])
_uv = me_cone_013.uv_layers.new(name='UVMap')
_uv.uv.foreach_set('vector', [0.1698, 0.3564, 0.1698, 0.3564, 0.1698, 0.3564, 0.1698, 0.3564, 0.1698, 0.3564, 0.1698, 0.3564, 0.1698, 0.3564, 0.1698, 0.3564, 0.1698, 0.3564, 0.1698, 0.3564, 0.1698, 0.3564, 0.1698, 0.3564, 0.1706, 0.2572, 0.1706, 0.2572, 0.1706, 0.2572, 0.1706, 0.2572, 0.1706, 0.2572, 0.1706, 0.2572, 0.1706, 0.2572, 0.1706, 0.2572, 0.1706, 0.2572, 0.1698, 0.3564, 0.1698, 0.3564, 0.1698, 0.3564, 0.1698, 0.3564, 0.1698, 0.3564, 0.1698, 0.3564, 0.1698, 0.3564, 0.1698, 0.3564, 0.1698, 0.3564, 0.1706, 0.2572, 0.1706, 0.2572, 0.1706, 0.2572, 0.1706, 0.2572, 0.1706, 0.2572, 0.1706, 0.2572])
me_cone_013.use_remesh_fix_poles = True
me_cone_013.use_remesh_preserve_attributes = False
me_cone_013.update()
me_cone_014 = bpy.data.meshes.new('Cone.014')
me_cone_014.from_pydata([(0.08263, 0.06224, 0.05045), (0.09148, 0.05902, 0.05045), (0.0962, 0.05086, 0.05045), (0.09456, 0.04157, 0.05045), (0.08734, 0.03552, 0.05045), (0.07792, 0.03552, 0.05045), (0.0707, 0.04157, 0.05045), (0.06906, 0.05086, 0.05045), (0.07377, 0.05902, 0.05045), (0.08263, 0.04846, 0.07801)], [], [(0, 9, 1), (1, 9, 2), (2, 9, 3), (3, 9, 4), (4, 9, 5), (5, 9, 6), (6, 9, 7), (0, 1, 2, 3, 4, 5, 6, 7, 8), (7, 9, 8), (8, 9, 0)])
_uv = me_cone_014.uv_layers.new(name='UVMap')
_uv.uv.foreach_set('vector', [0.1698, 0.3564, 0.1698, 0.3564, 0.1698, 0.3564, 0.1698, 0.3564, 0.1698, 0.3564, 0.1698, 0.3564, 0.1698, 0.3564, 0.1698, 0.3564, 0.1698, 0.3564, 0.1698, 0.3564, 0.1698, 0.3564, 0.1698, 0.3564, 0.1706, 0.2572, 0.1706, 0.2572, 0.1706, 0.2572, 0.1706, 0.2572, 0.1706, 0.2572, 0.1706, 0.2572, 0.1706, 0.2572, 0.1706, 0.2572, 0.1706, 0.2572, 0.1698, 0.3564, 0.1698, 0.3564, 0.1698, 0.3564, 0.1698, 0.3564, 0.1698, 0.3564, 0.1698, 0.3564, 0.1698, 0.3564, 0.1698, 0.3564, 0.1698, 0.3564, 0.1706, 0.2572, 0.1706, 0.2572, 0.1706, 0.2572, 0.1706, 0.2572, 0.1706, 0.2572, 0.1706, 0.2572])
me_cone_014.use_remesh_fix_poles = True
me_cone_014.use_remesh_preserve_attributes = False
me_cone_014.update()
me_cone_015 = bpy.data.meshes.new('Cone.015')
me_cone_015.from_pydata([(0.02802, 4.405e-05, 0.167), (0.03687, -0.003179, 0.167), (0.04159, -0.01134, 0.167), (0.03995, -0.02062, 0.167), (0.03273, -0.02668, 0.167), (0.02331, -0.02668, 0.167), (0.01609, -0.02062, 0.167), (0.01445, -0.01134, 0.167), (0.01916, -0.003179, 0.167), (0.02802, -0.01373, 0.1945)], [], [(0, 9, 1), (1, 9, 2), (2, 9, 3), (3, 9, 4), (4, 9, 5), (5, 9, 6), (6, 9, 7), (0, 1, 2, 3, 4, 5, 6, 7, 8), (7, 9, 8), (8, 9, 0)])
_uv = me_cone_015.uv_layers.new(name='UVMap')
_uv.uv.foreach_set('vector', [0.1698, 0.3564, 0.1698, 0.3564, 0.1698, 0.3564, 0.1698, 0.3564, 0.1698, 0.3564, 0.1698, 0.3564, 0.1698, 0.3564, 0.1698, 0.3564, 0.1698, 0.3564, 0.1698, 0.3564, 0.1698, 0.3564, 0.1698, 0.3564, 0.1706, 0.2572, 0.1706, 0.2572, 0.1706, 0.2572, 0.1706, 0.2572, 0.1706, 0.2572, 0.1706, 0.2572, 0.1706, 0.2572, 0.1706, 0.2572, 0.1706, 0.2572, 0.1706, 0.2572, 0.1706, 0.2572, 0.1706, 0.2572, 0.1706, 0.2572, 0.1706, 0.2572, 0.1706, 0.2572, 0.1706, 0.2572, 0.1706, 0.2572, 0.1706, 0.2572, 0.1706, 0.2572, 0.1706, 0.2572, 0.1706, 0.2572, 0.1706, 0.2572, 0.1706, 0.2572, 0.1706, 0.2572])
me_cone_015.use_remesh_fix_poles = True
me_cone_015.use_remesh_preserve_attributes = False
me_cone_015.update()
me_cone_016 = bpy.data.meshes.new('Cone.016')
me_cone_016.from_pydata([(0.02695, 0.02999, 0.167), (0.0358, 0.02676, 0.167), (0.04052, 0.0186, 0.167), (0.03888, 0.009322, 0.167), (0.03166, 0.003265, 0.167), (0.02224, 0.003265, 0.167), (0.01502, 0.009322, 0.167), (0.01338, 0.0186, 0.167), (0.01809, 0.02676, 0.167), (0.02695, 0.01621, 0.1945)], [], [(0, 9, 1), (1, 9, 2), (2, 9, 3), (3, 9, 4), (4, 9, 5), (5, 9, 6), (6, 9, 7), (0, 1, 2, 3, 4, 5, 6, 7, 8), (7, 9, 8), (8, 9, 0)])
_uv = me_cone_016.uv_layers.new(name='UVMap')
_uv.uv.foreach_set('vector', [0.1698, 0.3564, 0.1698, 0.3564, 0.1698, 0.3564, 0.1698, 0.3564, 0.1698, 0.3564, 0.1698, 0.3564, 0.1698, 0.3564, 0.1698, 0.3564, 0.1698, 0.3564, 0.1698, 0.3564, 0.1698, 0.3564, 0.1698, 0.3564, 0.1706, 0.2572, 0.1706, 0.2572, 0.1706, 0.2572, 0.1706, 0.2572, 0.1706, 0.2572, 0.1706, 0.2572, 0.1706, 0.2572, 0.1706, 0.2572, 0.1706, 0.2572, 0.1706, 0.2572, 0.1706, 0.2572, 0.1706, 0.2572, 0.1706, 0.2572, 0.1706, 0.2572, 0.1706, 0.2572, 0.1706, 0.2572, 0.1706, 0.2572, 0.1706, 0.2572, 0.1706, 0.2572, 0.1706, 0.2572, 0.1706, 0.2572, 0.1714, 0.3564, 0.1714, 0.3564, 0.1714, 0.3564])
me_cone_016.use_remesh_fix_poles = True
me_cone_016.use_remesh_preserve_attributes = False
me_cone_016.update()
me_cone_017 = bpy.data.meshes.new('Cone.017')
me_cone_017.from_pydata([(0.000571, -0.01742, 0.167), (0.009426, -0.02065, 0.167), (0.01414, -0.02881, 0.167), (0.0125, -0.03809, 0.167), (0.005283, -0.04414, 0.167), (-0.004141, -0.04414, 0.167), (-0.01136, -0.03809, 0.167), (-0.013, -0.02881, 0.167), (-0.008284, -0.02065, 0.167), (0.000571, -0.0312, 0.1945)], [], [(0, 9, 1), (1, 9, 2), (2, 9, 3), (3, 9, 4), (4, 9, 5), (5, 9, 6), (6, 9, 7), (0, 1, 2, 3, 4, 5, 6, 7, 8), (7, 9, 8), (8, 9, 0)])
_uv = me_cone_017.uv_layers.new(name='UVMap')
_uv.uv.foreach_set('vector', [0.1698, 0.3564, 0.1698, 0.3564, 0.1698, 0.3564, 0.1698, 0.3564, 0.1698, 0.3564, 0.1698, 0.3564, 0.1698, 0.3564, 0.1698, 0.3564, 0.1698, 0.3564, 0.1698, 0.3564, 0.1698, 0.3564, 0.1698, 0.3564, 0.1706, 0.2572, 0.1706, 0.2572, 0.1706, 0.2572, 0.1706, 0.2572, 0.1706, 0.2572, 0.1706, 0.2572, 0.1706, 0.2572, 0.1706, 0.2572, 0.1706, 0.2572, 0.1706, 0.2572, 0.1706, 0.2572, 0.1706, 0.2572, 0.1706, 0.2572, 0.1706, 0.2572, 0.1706, 0.2572, 0.1706, 0.2572, 0.1706, 0.2572, 0.1706, 0.2572, 0.1706, 0.2572, 0.1706, 0.2572, 0.1706, 0.2572, 0.1706, 0.2572, 0.1706, 0.2572, 0.1706, 0.2572])
me_cone_017.use_remesh_fix_poles = True
me_cone_017.use_remesh_preserve_attributes = False
me_cone_017.update()
me_cone_018 = bpy.data.meshes.new('Cone.018')
me_cone_018.from_pydata([(-0.02688, 4.405e-05, 0.167), (-0.01802, -0.003179, 0.167), (-0.01331, -0.01134, 0.167), (-0.01495, -0.02062, 0.167), (-0.02216, -0.02668, 0.167), (-0.03159, -0.02668, 0.167), (-0.03881, -0.02062, 0.167), (-0.04044, -0.01134, 0.167), (-0.03573, -0.003179, 0.167), (-0.02688, -0.01373, 0.1945)], [], [(0, 9, 1), (1, 9, 2), (2, 9, 3), (3, 9, 4), (4, 9, 5), (5, 9, 6), (6, 9, 7), (0, 1, 2, 3, 4, 5, 6, 7, 8), (7, 9, 8), (8, 9, 0)])
_uv = me_cone_018.uv_layers.new(name='UVMap')
_uv.uv.foreach_set('vector', [0.1698, 0.3564, 0.1698, 0.3564, 0.1698, 0.3564, 0.1698, 0.3564, 0.1698, 0.3564, 0.1698, 0.3564, 0.1698, 0.3564, 0.1698, 0.3564, 0.1698, 0.3564, 0.1698, 0.3564, 0.1698, 0.3564, 0.1698, 0.3564, 0.1706, 0.2572, 0.1706, 0.2572, 0.1706, 0.2572, 0.1706, 0.2572, 0.1706, 0.2572, 0.1706, 0.2572, 0.1706, 0.2572, 0.1706, 0.2572, 0.1706, 0.2572, 0.1706, 0.2572, 0.1706, 0.2572, 0.1706, 0.2572, 0.1706, 0.2572, 0.1706, 0.2572, 0.1706, 0.2572, 0.1706, 0.2572, 0.1706, 0.2572, 0.1706, 0.2572, 0.1706, 0.2572, 0.1706, 0.2572, 0.1706, 0.2572, 0.1706, 0.2572, 0.1706, 0.2572, 0.1706, 0.2572])
me_cone_018.use_remesh_fix_poles = True
me_cone_018.use_remesh_preserve_attributes = False
me_cone_018.update()
me_cone_019 = bpy.data.meshes.new('Cone.019')
me_cone_019.from_pydata([(-0.02545, 0.03177, 0.167), (-0.0166, 0.02855, 0.167), (-0.01188, 0.02038, 0.167), (-0.01352, 0.0111, 0.167), (-0.02074, 0.005047, 0.167), (-0.03016, 0.005047, 0.167), (-0.03738, 0.0111, 0.167), (-0.03902, 0.02038, 0.167), (-0.03431, 0.02855, 0.167), (-0.02545, 0.01799, 0.1945)], [], [(0, 9, 1), (1, 9, 2), (2, 9, 3), (3, 9, 4), (4, 9, 5), (5, 9, 6), (6, 9, 7), (0, 1, 2, 3, 4, 5, 6, 7, 8), (7, 9, 8), (8, 9, 0)])
_uv = me_cone_019.uv_layers.new(name='UVMap')
_uv.uv.foreach_set('vector', [0.1698, 0.3564, 0.1698, 0.3564, 0.1698, 0.3564, 0.1698, 0.3564, 0.1698, 0.3564, 0.1698, 0.3564, 0.1698, 0.3564, 0.1698, 0.3564, 0.1698, 0.3564, 0.1698, 0.3564, 0.1698, 0.3564, 0.1698, 0.3564, 0.1706, 0.2572, 0.1706, 0.2572, 0.1706, 0.2572, 0.1706, 0.2572, 0.1706, 0.2572, 0.1706, 0.2572, 0.1706, 0.2572, 0.1706, 0.2572, 0.1706, 0.2572, 0.1706, 0.2572, 0.1706, 0.2572, 0.1706, 0.2572, 0.1706, 0.2572, 0.1706, 0.2572, 0.1706, 0.2572, 0.1706, 0.2572, 0.1706, 0.2572, 0.1706, 0.2572, 0.1706, 0.2572, 0.1706, 0.2572, 0.1706, 0.2572, 0.1698, 0.3564, 0.1698, 0.3564, 0.1698, 0.3564])
me_cone_019.use_remesh_fix_poles = True
me_cone_019.use_remesh_preserve_attributes = False
me_cone_019.update()
me_cone_020 = bpy.data.meshes.new('Cone.020')
me_cone_020.from_pydata([(0.001284, 0.04745, 0.167), (0.01014, 0.04423, 0.167), (0.01485, 0.03607, 0.167), (0.01321, 0.02679, 0.167), (0.005996, 0.02073, 0.167), (-0.003428, 0.02073, 0.167), (-0.01065, 0.02679, 0.167), (-0.01228, 0.03607, 0.167), (-0.007571, 0.04423, 0.167), (0.001284, 0.03368, 0.1945)], [], [(0, 9, 1), (1, 9, 2), (2, 9, 3), (3, 9, 4), (4, 9, 5), (5, 9, 6), (6, 9, 7), (0, 1, 2, 3, 4, 5, 6, 7, 8), (7, 9, 8), (8, 9, 0)])
_uv = me_cone_020.uv_layers.new(name='UVMap')
_uv.uv.foreach_set('vector', [0.1698, 0.3564, 0.1698, 0.3564, 0.1698, 0.3564, 0.1698, 0.3564, 0.1698, 0.3564, 0.1698, 0.3564, 0.1698, 0.3564, 0.1698, 0.3564, 0.1698, 0.3564, 0.1698, 0.3564, 0.1698, 0.3564, 0.1698, 0.3564, 0.1706, 0.2572, 0.1706, 0.2572, 0.1706, 0.2572, 0.1706, 0.2572, 0.1706, 0.2572, 0.1706, 0.2572, 0.1706, 0.2572, 0.1706, 0.2572, 0.1706, 0.2572, 0.1706, 0.2572, 0.1706, 0.2572, 0.1706, 0.2572, 0.1706, 0.2572, 0.1706, 0.2572, 0.1706, 0.2572, 0.1706, 0.2572, 0.1706, 0.2572, 0.1706, 0.2572, 0.1706, 0.2572, 0.1706, 0.2572, 0.1706, 0.2572, 0.1698, 0.3564, 0.1698, 0.3564, 0.1698, 0.3564])
me_cone_020.use_remesh_fix_poles = True
me_cone_020.use_remesh_preserve_attributes = False
me_cone_020.update()
me_cylinder_003 = bpy.data.meshes.new('Cylinder.003')
me_cylinder_003.from_pydata([(0.0, 0.003954, 0.1674), (0.0, 0.003954, 0.2053), (-0.001515, 0.003612, 0.1674), (-0.001515, 0.003612, 0.2053), (-0.002768, 0.002645, 0.1674), (-0.002768, 0.002645, 0.2053), (-0.003542, 0.001222, 0.1674), (-0.003542, 0.001222, 0.2053), (-0.003704, -0.0004133, 0.1674), (-0.003704, -0.0004133, 0.2053), (-0.003225, -0.001977, 0.1674), (-0.003225, -0.001977, 0.2053), (-0.002189, -0.003198, 0.1674), (-0.002189, -0.003198, 0.2053), (-0.0007743, -0.003867, 0.1674), (-0.0007743, -0.003867, 0.2053), (0.0007743, -0.003867, 0.1674), (0.0007743, -0.003867, 0.2053), (0.002189, -0.003198, 0.1674), (0.002189, -0.003198, 0.2053), (0.003225, -0.001977, 0.1674), (0.003225, -0.001977, 0.2053), (0.003704, -0.0004133, 0.1674), (0.003704, -0.0004133, 0.2053), (0.003542, 0.001222, 0.1674), (0.003542, 0.001222, 0.2053), (0.002768, 0.002645, 0.1674), (0.002768, 0.002645, 0.2053), (0.001515, 0.003612, 0.1674), (0.001515, 0.003612, 0.2053)], [], [(0, 1, 3, 2), (2, 3, 5, 4), (4, 5, 7, 6), (6, 7, 9, 8), (8, 9, 11, 10), (10, 11, 13, 12), (12, 13, 15, 14), (14, 15, 17, 16), (16, 17, 19, 18), (18, 19, 21, 20), (20, 21, 23, 22), (22, 23, 25, 24), (24, 25, 27, 26), (3, 1, 29, 27, 25, 23, 21, 19, 17, 15, 13, 11, 9, 7, 5), (26, 27, 29, 28), (28, 29, 1, 0), (0, 2, 4, 6, 8, 10, 12, 14, 16, 18, 20, 22, 24, 26, 28)])
_uv = me_cylinder_003.uv_layers.new(name='UVMap')
_uv.uv.foreach_set('vector', [1.0, 0.5, 1.0, 1.0, 0.9333, 1.0, 0.9333, 0.5, 0.9333, 0.5, 0.9333, 1.0, 0.8667, 1.0, 0.8667, 0.5, 0.8667, 0.5, 0.8667, 1.0, 0.8, 1.0, 0.8, 0.5, 0.8, 0.5, 0.8, 1.0, 0.7333, 1.0, 0.7333, 0.5, 0.7333, 0.5, 0.7333, 1.0, 0.6667, 1.0, 0.6667, 0.5, 0.6667, 0.5, 0.6667, 1.0, 0.6, 1.0, 0.6, 0.5, 0.6, 0.5, 0.6, 1.0, 0.5333, 1.0, 0.5333, 0.5, 0.5333, 0.5, 0.5333, 1.0, 0.4667, 1.0, 0.4667, 0.5, 0.4667, 0.5, 0.4667, 1.0, 0.4, 1.0, 0.4, 0.5, 0.4, 0.5, 0.4, 1.0, 0.3333, 1.0, 0.3333, 0.5, 0.3333, 0.5, 0.3333, 1.0, 0.2667, 1.0, 0.2667, 0.5, 0.2667, 0.5, 0.2667, 1.0, 0.2, 1.0, 0.2, 0.5, 0.2, 0.5, 0.2, 1.0, 0.1333, 1.0, 0.1333, 0.5, 0.3476, 0.4693, 0.25, 0.49, 0.1524, 0.4693, 0.07165, 0.4106, 0.02175, 0.3242, 0.01131, 0.2249, 0.04215, 0.13, 0.1089, 0.05584, 0.2001, 0.01524, 0.2999, 0.01524, 0.3911, 0.05584, 0.4578, 0.13, 0.4887, 0.2249, 0.4783, 0.3242, 0.4284, 0.4106, 0.1333, 0.5, 0.1333, 1.0, 0.06667, 1.0, 0.06667, 0.5, 0.06667, 0.5, 0.06667, 1.0, 4.47e-08, 1.0, 4.47e-08, 0.5, 0.75, 0.49, 0.8476, 0.4693, 0.9284, 0.4106, 0.9783, 0.3242, 0.9887, 0.2249, 0.9578, 0.13, 0.8911, 0.05584, 0.7999, 0.01524, 0.7001, 0.01524, 0.6089, 0.05584, 0.5422, 0.13, 0.5113, 0.2249, 0.5217, 0.3242, 0.5716, 0.4106, 0.6524, 0.4693])
me_cylinder_003.use_remesh_fix_poles = True
me_cylinder_003.use_remesh_preserve_attributes = False
me_cylinder_003.update()

# ---- objects
ob_manzana = bpy.data.objects.new('Manzana', me_sphere)
ob_lata = bpy.data.objects.new('Lata', me_cylinder)
ob_filete = bpy.data.objects.new('Filete', me_cube)
ob_torta = bpy.data.objects.new('Torta', me_cylinder_002)
ob_cone = bpy.data.objects.new('Cone', me_cone)
ob_cone_001 = bpy.data.objects.new('Cone.001', me_cone_001)
ob_cone_002 = bpy.data.objects.new('Cone.002', me_cone_002)
ob_cone_003 = bpy.data.objects.new('Cone.003', me_cone_003)
ob_cone_004 = bpy.data.objects.new('Cone.004', me_cone_004)
ob_cone_005 = bpy.data.objects.new('Cone.005', me_cone_005)
ob_cone_006 = bpy.data.objects.new('Cone.006', me_cone_006)
ob_cone_007 = bpy.data.objects.new('Cone.007', me_cone_007)
ob_cone_008 = bpy.data.objects.new('Cone.008', me_cone_008)
ob_cone_009 = bpy.data.objects.new('Cone.009', me_cone_009)
ob_cone_010 = bpy.data.objects.new('Cone.010', me_cone_010)
ob_cone_011 = bpy.data.objects.new('Cone.011', me_cone_011)
ob_cone_012 = bpy.data.objects.new('Cone.012', me_cone_012)
ob_cone_013 = bpy.data.objects.new('Cone.013', me_cone_013)
ob_cone_014 = bpy.data.objects.new('Cone.014', me_cone_014)
ob_cone_015 = bpy.data.objects.new('Cone.015', me_cone_015)
ob_cone_016 = bpy.data.objects.new('Cone.016', me_cone_016)
ob_cone_017 = bpy.data.objects.new('Cone.017', me_cone_017)
ob_cone_018 = bpy.data.objects.new('Cone.018', me_cone_018)
ob_cone_019 = bpy.data.objects.new('Cone.019', me_cone_019)
ob_cone_020 = bpy.data.objects.new('Cone.020', me_cone_020)
ob_velita = bpy.data.objects.new('Velita', me_cylinder_003)

# ---- transforms, parenting, visibility, modifiers, constraints
ob_manzana.location = (0.0, 0.0, 0.0)
ob_lata.location = (0.0, 0.0, 0.0)
ob_filete.location = (0.0, 0.0, 0.0)
ob_torta.location = (0.0, 0.0, 0.0)
ob_cone.location = (0.0, 0.0, 0.0)
ob_cone_001.location = (0.0, 0.0, 0.0)
ob_cone_002.location = (0.0, 0.0, 0.0)
ob_cone_003.location = (0.0, 0.0, 0.0)
ob_cone_004.location = (0.0, 0.0, 0.0)
ob_cone_005.location = (0.0, 0.0, 0.0)
ob_cone_006.location = (0.0, 0.0, 0.0)
ob_cone_007.location = (0.0, 0.0, 0.0)
ob_cone_008.location = (0.0, 0.0, 0.0)
ob_cone_009.location = (0.0, 0.0, 0.0)
ob_cone_010.location = (0.0, 0.0, 0.0)
ob_cone_011.location = (0.0, 0.0, 0.0)
ob_cone_012.location = (0.0, 0.0, 0.0)
ob_cone_013.location = (0.0, 0.0, 0.0)
ob_cone_014.location = (0.0, 0.0, 0.0)
ob_cone_015.location = (0.0, 0.0, 0.0)
ob_cone_016.location = (0.0, 0.0, 0.0)
ob_cone_017.location = (0.0, 0.0, 0.0)
ob_cone_018.location = (0.0, 0.0, 0.0)
ob_cone_019.location = (0.0, 0.0, 0.0)
ob_cone_020.location = (0.0, 0.0, 0.0)
ob_velita.location = (0.0, 0.0, 0.0)

# ---- collection membership
scene.collection.objects.link(ob_manzana)
scene.collection.objects.link(ob_lata)
scene.collection.objects.link(ob_filete)
scene.collection.objects.link(ob_torta)
scene.collection.objects.link(ob_cone)
scene.collection.objects.link(ob_cone_001)
scene.collection.objects.link(ob_cone_002)
scene.collection.objects.link(ob_cone_003)
scene.collection.objects.link(ob_cone_004)
scene.collection.objects.link(ob_cone_005)
scene.collection.objects.link(ob_cone_006)
scene.collection.objects.link(ob_cone_007)
scene.collection.objects.link(ob_cone_008)
scene.collection.objects.link(ob_cone_009)
scene.collection.objects.link(ob_cone_010)
scene.collection.objects.link(ob_cone_011)
scene.collection.objects.link(ob_cone_012)
scene.collection.objects.link(ob_cone_013)
scene.collection.objects.link(ob_cone_014)
scene.collection.objects.link(ob_cone_015)
scene.collection.objects.link(ob_cone_016)
scene.collection.objects.link(ob_cone_017)
scene.collection.objects.link(ob_cone_018)
scene.collection.objects.link(ob_cone_019)
scene.collection.objects.link(ob_cone_020)
scene.collection.objects.link(ob_velita)

# ---- scene / render settings (as saved in the file)
scene.frame_start = 1; scene.frame_end = 250; scene.frame_set(1)
scene.render.engine = 'BLENDER_EEVEE_NEXT'
scene.cycles.use_denoising = False
scene.cycles.samples = 128
scene.cycles.sampling_pattern = 'TABULATED_SOBOL'
scene.cycles.use_adaptive_sampling = False
scene.cycles.use_light_tree = False
scene.view_settings.view_transform = 'Filmic'
bpy.context.view_layer.update()

# ---- added for rendering (the .blend has no active camera and no usable light): camera, sun
cam_auto = bpy.data.cameras.new('AutoCamera')
cam_auto.lens = 50.0
cam_auto.sensor_width = 36.0
cam_auto.clip_end = 1000.0
ob_auto_camera = bpy.data.objects.new('AutoCamera', cam_auto)
scene.collection.objects.link(ob_auto_camera)
ob_auto_camera.location = (0.497393, -0.601235, 0.439874)
ob_auto_camera.rotation_euler = (1.09748, -7.21219e-08, 0.694738)
scene.camera = ob_auto_camera
light_auto_sun = bpy.data.lights.new('AutoSun', 'SUN')
light_auto_sun.energy = 3.0
light_auto_sun.angle = 0.0523599
ob_auto_sun = bpy.data.objects.new('AutoSun', light_auto_sun)
scene.collection.objects.link(ob_auto_sun)
ob_auto_sun.rotation_euler = (0.872665, 0.174533, 0.523599)
bpy.context.view_layer.update()
